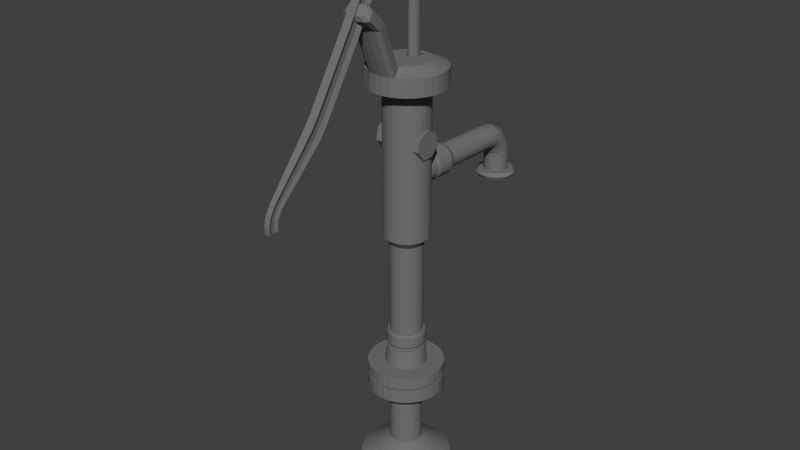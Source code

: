 # Source: vesipumppu.blend  (saved by Blender 2.76.0; exported with 4.5.12 LTS)
import bpy
from mathutils import Matrix  # noqa: F401  (used for matrix-valued properties, if any)

bpy.ops.wm.read_factory_settings(use_empty=True)
scene = bpy.context.scene
scene.name = 'Scene'

# ---- collections
col_collection_1 = bpy.data.collections.new('Collection 1'); scene.collection.children.link(col_collection_1)

# ---- materials (node trees are filled in below, after node groups)
mat_material_001 = bpy.data.materials.new('Material.001')
mat_material_001.alpha_threshold = 0.0
mat_material_001.use_transparent_shadow = False
mat_material_001.diffuse_color = (0.1734, 0.1734, 0.1734, 1.0)
mat_material_001.roughness = 0.5

# ---- material node trees

# ---- world
world_world = bpy.data.worlds.new('World'); scene.world = world_world
world_world.color = (0.05088, 0.05088, 0.05088)
world_world.use_sun_shadow = False
world_world.sun_shadow_jitter_overblur = 0.0
world_world.cycles.sampling_method = 'MANUAL'
world_world.cycles.sample_map_resolution = 256

# ---- meshes
me_cylinder_002 = bpy.data.meshes.new('Cylinder.002')
me_cylinder_002.from_pydata([(46.0, -0.05176, 0.2611), (46.19, 3.629, 0.3707), (45.94, -0.07222, 0.7645), (46.13, 3.607, 0.906), (45.77, -0.0919, 1.249), (45.95, 3.586, 1.421), (45.49, -0.11, 1.695), (45.65, 3.567, 1.895), (45.12, -0.1259, 2.086), (45.25, 3.55, 2.311), (44.66, -0.139, 2.407), (44.77, 3.536, 2.652), (44.14, -0.1487, 2.645), (44.21, 3.526, 2.906), (43.57, -0.1546, 2.792), (43.61, 3.519, 3.062), (42.98, -0.1567, 2.842), (42.98, 3.517, 3.115), (42.4, -0.1546, 2.792), (42.36, 3.519, 3.062), (41.83, -0.1487, 2.645), (41.76, 3.526, 2.906), (41.31, -0.139, 2.407), (41.2, 3.536, 2.652), (40.85, -0.1259, 2.086), (40.72, 3.55, 2.311), (40.48, -0.11, 1.695), (40.32, 3.567, 1.895), (40.2, -0.0919, 1.249), (40.02, 3.586, 1.421), (40.02, -0.07222, 0.7645), (39.84, 3.607, 0.906), (39.97, -0.05176, 0.2611), (39.78, 3.629, 0.3707), (40.02, -0.0313, -0.2423), (39.84, 3.65, -0.1646), (40.2, -0.01162, -0.7263), (40.02, 3.671, -0.6794), (40.48, 0.006515, -1.172), (40.32, 3.691, -1.154), (40.85, 0.02241, -1.563), (40.72, 3.708, -1.57), (41.31, 0.03546, -1.884), (41.2, 3.721, -1.911), (41.83, 0.04515, -2.123), (41.76, 3.732, -2.164), (42.4, 0.05112, -2.27), (42.36, 3.738, -2.321), (42.98, 0.05313, -2.319), (42.98, 3.74, -2.373), (43.57, 0.05112, -2.27), (43.61, 3.738, -2.321), (44.14, 0.04515, -2.123), (44.21, 3.732, -2.164), (44.66, 0.03546, -1.884), (44.77, 3.721, -1.911), (45.12, 0.02241, -1.563), (45.25, 3.708, -1.57), (45.49, 0.006516, -1.172), (45.65, 3.691, -1.154), (45.77, -0.01162, -0.7263), (45.95, 3.671, -0.6794), (45.94, -0.0313, -0.2423), (46.13, 3.65, -0.1646), (46.42, 4.241, 0.9738), (46.48, 4.265, 0.3897), (46.22, 4.219, 1.536), (45.89, 4.198, 2.053), (45.46, 4.179, 2.507), (44.93, 4.164, 2.879), (44.32, 4.153, 3.156), (43.67, 4.146, 3.327), (42.98, 4.143, 3.384), (42.3, 4.146, 3.327), (41.64, 4.153, 3.156), (41.04, 4.164, 2.879), (40.51, 4.179, 2.507), (40.07, 4.198, 2.053), (39.75, 4.219, 1.536), (39.55, 4.241, 0.9738), (39.48, 4.265, 0.3897), (39.55, 4.289, -0.1945), (39.75, 4.312, -0.7563), (40.07, 4.333, -1.274), (40.51, 4.351, -1.728), (41.04, 4.366, -2.1), (41.64, 4.378, -2.377), (42.3, 4.385, -2.547), (42.98, 4.387, -2.605), (43.67, 4.385, -2.547), (44.32, 4.378, -2.377), (44.93, 4.366, -2.1), (45.46, 4.351, -1.728), (45.89, 4.333, -1.274), (46.22, 4.312, -0.7563), (46.42, 4.289, -0.1945), (46.42, 8.042, 1.087), (46.48, 8.066, 0.5028), (46.22, 8.019, 1.649), (45.89, 7.998, 2.166), (45.46, 7.98, 2.62), (44.93, 7.965, 2.993), (44.32, 7.954, 3.269), (43.67, 7.947, 3.44), (42.98, 7.944, 3.497), (42.3, 7.947, 3.44), (41.64, 7.954, 3.269), (41.04, 7.965, 2.993), (40.51, 7.98, 2.62), (40.07, 7.998, 2.166), (39.75, 8.019, 1.649), (39.55, 8.042, 1.087), (39.48, 8.066, 0.5028), (39.55, 8.09, -0.08138), (39.75, 8.113, -0.6431), (40.07, 8.134, -1.161), (40.51, 8.152, -1.615), (41.04, 8.167, -1.987), (41.64, 8.179, -2.264), (42.3, 8.185, -2.434), (42.98, 8.188, -2.492), (43.67, 8.185, -2.434), (44.32, 8.179, -2.264), (44.93, 8.167, -1.987), (45.46, 8.152, -1.615), (45.89, 8.134, -1.161), (46.22, 8.113, -0.6431), (46.42, 8.09, -0.08137), (45.68, 9.476, 0.9857), (45.73, 9.495, 0.5298), (45.52, 9.459, 1.424), (45.27, 9.442, 1.828), (44.93, 9.428, 2.182), (44.52, 9.416, 2.473), (44.05, 9.407, 2.689), (43.53, 9.402, 2.822), (43.0, 9.4, 2.867), (42.47, 9.402, 2.822), (41.95, 9.407, 2.689), (41.48, 9.416, 2.473), (41.07, 9.428, 2.182), (40.73, 9.442, 1.828), (40.48, 9.459, 1.424), (40.32, 9.476, 0.9857), (40.27, 9.495, 0.5298), (40.32, 9.513, 0.07385), (40.48, 9.531, -0.3645), (40.73, 9.548, -0.7686), (41.07, 9.562, -1.123), (41.48, 9.574, -1.413), (41.95, 9.583, -1.629), (42.47, 9.588, -1.762), (43.0, 9.59, -1.807), (43.53, 9.588, -1.762), (44.05, 9.583, -1.629), (44.52, 9.574, -1.413), (44.93, 9.562, -1.123), (45.27, 9.548, -0.7686), (45.52, 9.531, -0.3645), (45.68, 9.513, 0.07386), (45.68, 23.04, 1.555), (45.73, 23.05, 1.099), (45.52, 23.02, 1.993), (45.27, 23.0, 2.397), (44.93, 22.99, 2.752), (44.52, 22.98, 3.042), (44.05, 22.97, 3.258), (43.53, 22.96, 3.391), (43.0, 22.96, 3.436), (42.47, 22.96, 3.391), (41.95, 22.97, 3.258), (41.48, 22.98, 3.042), (41.07, 22.99, 2.752), (40.73, 23.0, 2.397), (40.48, 23.02, 1.993), (40.32, 23.04, 1.555), (40.27, 23.05, 1.099), (40.32, 23.07, 0.6432), (40.48, 23.09, 0.2048), (40.73, 23.11, -0.1992), (41.07, 23.12, -0.5533), (41.48, 23.13, -0.844), (41.95, 23.14, -1.06), (42.47, 23.15, -1.193), (43.0, 23.15, -1.238), (43.53, 23.15, -1.193), (44.05, 23.14, -1.06), (44.52, 23.13, -0.844), (44.93, 23.12, -0.5533), (45.27, 23.11, -0.1992), (45.52, 23.09, 0.2048), (45.68, 23.07, 0.6432), (45.81, 24.2, 1.59), (45.86, 24.21, 1.133), (45.66, 24.23, 2.03), (45.42, 24.29, 2.436), (45.1, 24.37, 2.793), (44.7, 24.48, 3.087), (44.25, 24.61, 3.307), (43.76, 24.75, 3.444), (43.25, 24.9, 3.494), (42.74, 25.05, 3.453), (42.25, 25.21, 3.325), (41.79, 25.35, 3.113), (41.4, 25.48, 2.826), (41.07, 25.6, 2.475), (40.83, 25.68, 2.073), (40.68, 25.75, 1.636), (40.63, 25.78, 1.18), (40.68, 25.78, 0.7239), (40.83, 25.76, 0.2842), (41.07, 25.7, -0.122), (41.4, 25.62, -0.479), (41.79, 25.51, -0.7732), (42.25, 25.38, -0.9932), (42.74, 25.24, -1.131), (43.25, 25.09, -1.18), (43.76, 24.93, -1.14), (44.25, 24.78, -1.011), (44.7, 24.64, -0.7992), (45.1, 24.5, -0.5121), (45.42, 24.39, -0.1609), (45.66, 24.3, 0.2409), (45.81, 24.24, 0.678), (46.03, 24.52, 1.599), (46.07, 24.51, 1.142), (45.9, 24.59, 2.04), (45.69, 24.72, 2.449), (45.41, 24.9, 2.808), (45.08, 25.12, 3.106), (44.69, 25.38, 3.33), (44.27, 25.67, 3.472), (43.83, 25.98, 3.526), (43.4, 26.28, 3.49), (42.98, 26.58, 3.366), (42.59, 26.86, 3.158), (42.25, 27.11, 2.874), (41.97, 27.32, 2.526), (41.76, 27.48, 2.126), (41.64, 27.59, 1.691), (41.59, 27.64, 1.236), (41.64, 27.63, 0.7787), (41.76, 27.55, 0.3377), (41.97, 27.43, -0.07062), (42.25, 27.25, -0.4305), (42.59, 27.02, -0.7282), (42.98, 26.76, -0.9522), (43.4, 26.47, -1.094), (43.83, 26.17, -1.148), (44.27, 25.86, -1.112), (44.69, 25.56, -0.9879), (45.08, 25.28, -0.78), (45.41, 25.03, -0.4965), (45.69, 24.82, -0.1481), (45.9, 24.66, 0.2516), (46.03, 24.55, 0.6873), (46.44, 24.82, 1.608), (46.47, 24.79, 1.151), (46.36, 24.93, 2.05), (46.23, 25.13, 2.461), (46.05, 25.4, 2.824), (45.83, 25.74, 3.125), (45.59, 26.14, 3.353), (45.32, 26.57, 3.499), (45.04, 27.02, 3.557), (44.76, 27.48, 3.526), (44.49, 27.92, 3.406), (44.24, 28.33, 3.202), (44.03, 28.69, 2.921), (43.85, 29.0, 2.576), (43.72, 29.23, 2.178), (43.63, 29.38, 1.744), (43.61, 29.44, 1.289), (43.63, 29.41, 0.832), (43.72, 29.3, 0.3897), (43.85, 29.1, -0.02072), (44.03, 28.83, -0.3835), (44.24, 28.49, -0.6846), (44.49, 28.09, -0.9125), (44.76, 27.66, -1.058), (45.04, 27.21, -1.117), (45.32, 26.75, -1.085), (45.59, 26.31, -0.9655), (45.83, 25.9, -0.7615), (46.05, 25.54, -0.4814), (46.23, 25.23, -0.1359), (46.36, 25.0, 0.2618), (46.44, 24.85, 0.6962), (47.31, 25.31, 1.623), (47.33, 25.28, 1.165), (47.27, 25.45, 2.066), (47.2, 25.67, 2.477), (47.1, 25.98, 2.841), (46.99, 26.37, 3.143), (46.85, 26.81, 3.373), (46.71, 27.3, 3.52), (46.56, 27.81, 3.58), (46.41, 28.32, 3.551), (46.26, 28.82, 3.432), (46.13, 29.28, 3.23), (46.01, 29.69, 2.951), (45.91, 30.03, 2.607), (45.84, 30.29, 2.21), (45.8, 30.45, 1.776), (45.78, 30.52, 1.321), (45.8, 30.49, 0.864), (45.84, 30.36, 0.4212), (45.91, 30.13, 0.009963), (46.01, 29.82, -0.3539), (46.13, 29.44, -0.6563), (46.26, 28.99, -0.8857), (46.41, 28.51, -1.033), (46.56, 28.0, -1.093), (46.71, 27.48, -1.064), (46.85, 26.99, -0.9454), (46.99, 26.53, -0.743), (47.1, 26.12, -0.4641), (47.2, 25.78, -0.1197), (47.27, 25.52, 0.2771), (47.31, 25.35, 0.711), (48.28, 25.37, 1.625), (48.28, 25.34, 1.167), (48.28, 25.51, 2.068), (48.28, 25.75, 2.479), (48.28, 26.07, 2.843), (48.28, 26.47, 3.146), (48.28, 26.94, 3.376), (48.28, 27.44, 3.525), (48.28, 27.97, 3.585), (48.28, 28.51, 3.556), (48.28, 29.03, 3.439), (48.28, 29.51, 3.237), (48.28, 29.93, 2.958), (48.28, 30.29, 2.614), (48.28, 30.56, 2.218), (48.28, 30.73, 1.784), (48.28, 30.8, 1.33), (48.28, 30.77, 0.8722), (48.28, 30.63, 0.4292), (48.28, 30.39, 0.01768), (48.28, 30.07, -0.3466), (48.28, 29.66, -0.6495), (48.28, 29.2, -0.8795), (48.28, 28.69, -1.028), (48.28, 28.16, -1.089), (48.28, 27.63, -1.059), (48.28, 27.11, -0.9417), (48.28, 26.63, -0.7398), (48.28, 26.2, -0.4615), (48.28, 25.85, -0.1175), (48.28, 25.58, 0.279), (48.28, 25.41, 0.7128), (51.52, 25.36, 1.624), (51.52, 25.33, 1.167), (51.52, 25.5, 2.067), (51.53, 25.73, 2.479), (51.53, 26.06, 2.843), (51.53, 26.46, 3.146), (51.53, 26.92, 3.376), (51.53, 27.43, 3.524), (51.53, 27.96, 3.585), (51.53, 28.5, 3.556), (51.53, 29.01, 3.438), (51.53, 29.5, 3.236), (51.53, 29.92, 2.958), (51.53, 30.28, 2.614), (51.53, 30.54, 2.217), (51.53, 30.72, 1.784), (51.53, 30.79, 1.329), (51.53, 30.75, 0.8719), (51.53, 30.62, 0.4289), (51.53, 30.38, 0.01736), (51.53, 30.06, -0.3469), (51.53, 29.65, -0.6498), (51.53, 29.19, -0.8798), (51.53, 28.68, -1.028), (51.53, 28.15, -1.089), (51.53, 27.62, -1.06), (51.53, 27.1, -0.9421), (51.53, 26.62, -0.7402), (51.53, 26.19, -0.4618), (51.53, 25.84, -0.1178), (51.52, 25.57, 0.2787), (51.52, 25.4, 0.7124), (51.52, 24.2, 1.786), (51.52, 24.15, 1.132), (51.52, 24.4, 2.42), (51.52, 24.73, 3.009), (51.52, 25.2, 3.53), (51.53, 25.77, 3.964), (51.53, 26.44, 4.293), (51.53, 27.16, 4.505), (51.53, 27.92, 4.592), (51.53, 28.69, 4.551), (51.53, 29.43, 4.382), (51.53, 30.12, 4.093), (51.53, 30.72, 3.695), (51.53, 31.23, 3.203), (51.53, 31.62, 2.635), (51.53, 31.86, 2.015), (51.53, 31.97, 1.364), (51.53, 31.92, 0.7098), (51.53, 31.72, 0.07582), (51.53, 31.38, -0.5131), (51.53, 30.92, -1.034), (51.53, 30.34, -1.468), (51.53, 29.68, -1.797), (51.53, 28.95, -2.009), (51.53, 28.19, -2.096), (51.53, 27.43, -2.054), (51.53, 26.69, -1.886), (51.53, 26.0, -1.597), (51.52, 25.39, -1.199), (51.52, 24.88, -0.7065), (51.52, 24.5, -0.1391), (51.52, 24.25, 0.4816), (52.33, 23.68, 1.859), (52.33, 23.62, 1.116), (52.33, 23.9, 2.579), (52.33, 24.28, 3.247), (52.33, 24.81, 3.839), (52.33, 25.46, 4.331), (52.33, 26.22, 4.705), (52.34, 27.04, 4.946), (52.34, 27.9, 5.044), (52.34, 28.77, 4.997), (52.34, 29.61, 4.806), (52.34, 30.39, 4.478), (52.34, 31.08, 4.026), (52.34, 31.66, 3.467), (52.34, 32.1, 2.823), (52.34, 32.38, 2.118), (52.34, 32.49, 1.38), (52.34, 32.44, 0.637), (52.34, 32.21, -0.08271), (52.34, 31.83, -0.7512), (52.34, 31.3, -1.343), (52.34, 30.65, -1.835), (52.34, 29.9, -2.209), (52.34, 29.07, -2.45), (52.34, 28.21, -2.548), (52.34, 27.34, -2.501), (52.33, 26.5, -2.31), (52.33, 25.72, -1.982), (52.33, 25.03, -1.53), (52.33, 24.45, -0.9709), (52.33, 24.02, -0.3267), (52.33, 23.74, 0.3779), (53.14, 24.11, 1.798), (53.14, 24.06, 1.129), (53.14, 24.31, 2.446), (53.14, 24.66, 3.048), (53.14, 25.13, 3.581), (53.14, 25.72, 4.024), (53.14, 26.4, 4.36), (53.14, 27.14, 4.577), (53.15, 27.92, 4.666), (53.15, 28.7, 4.623), (53.15, 29.46, 4.451), (53.15, 30.16, 4.156), (53.15, 30.78, 3.749), (53.15, 31.3, 3.246), (53.15, 31.69, 2.666), (53.15, 31.95, 2.031), (53.15, 32.05, 1.367), (53.15, 32.0, 0.6978), (53.15, 31.8, 0.04987), (53.15, 31.45, -0.552), (53.15, 30.98, -1.085), (53.15, 30.39, -1.528), (53.15, 29.71, -1.864), (53.15, 28.97, -2.081), (53.15, 28.19, -2.17), (53.14, 27.41, -2.127), (53.14, 26.66, -1.955), (53.14, 25.95, -1.66), (53.14, 25.33, -1.253), (53.14, 24.81, -0.7498), (53.14, 24.42, -0.1698), (53.14, 24.17, 0.4646), (46.18, 2.008, 0.3225), (46.12, 1.986, 0.856), (45.94, 1.966, 1.369), (45.64, 1.946, 1.842), (45.24, 1.93, 2.256), (44.76, 1.916, 2.596), (44.21, 1.905, 2.849), (43.61, 1.899, 3.005), (42.98, 1.897, 3.057), (42.36, 1.899, 3.005), (41.76, 1.905, 2.849), (41.21, 1.916, 2.596), (40.72, 1.93, 2.256), (40.33, 1.946, 1.842), (40.03, 1.966, 1.369), (39.85, 1.986, 0.856), (39.79, 2.008, 0.3225), (39.85, 2.03, -0.2111), (40.03, 2.051, -0.7241), (40.33, 2.07, -1.197), (40.72, 2.087, -1.611), (41.21, 2.101, -1.951), (41.76, 2.111, -2.204), (42.36, 2.117, -2.36), (42.98, 2.119, -2.412), (43.61, 2.117, -2.36), (44.21, 2.111, -2.204), (44.76, 2.101, -1.951), (45.24, 2.087, -1.611), (45.64, 2.07, -1.197), (45.94, 2.051, -0.7241), (46.12, 2.03, -0.2111), (1.653, 0.5732, -0.05663), (0.347, 0.5732, -0.05663), (1.653, 0.5607, -0.0111), (0.347, 0.5607, -0.0111), (1.653, 0.5236, 0.03269), (0.347, 0.5236, 0.03269), (1.653, 0.4634, 0.07304), (0.347, 0.4634, 0.07304), (1.653, 0.3823, 0.1084), (0.347, 0.3823, 0.1084), (1.653, 0.2835, 0.1374), (0.347, 0.2835, 0.1374), (1.653, 0.1708, 0.159), (0.347, 0.1708, 0.159), (1.653, 0.04856, 0.1723), (0.347, 0.04856, 0.1723), (1.653, -0.07861, 0.1768), (0.347, -0.07861, 0.1768), (1.653, -0.2058, 0.1723), (0.347, -0.2058, 0.1723), (1.653, -0.3281, 0.159), (0.347, -0.3281, 0.159), (1.653, -0.4408, 0.1374), (0.347, -0.4408, 0.1374), (1.653, -0.5395, 0.1084), (0.347, -0.5395, 0.1084), (1.653, -0.6206, 0.07304), (0.347, -0.6206, 0.07304), (1.653, -0.6809, 0.03269), (0.347, -0.6809, 0.03269), (1.653, -0.7179, -0.0111), (0.347, -0.7179, -0.0111), (1.653, -0.7305, -0.05663), (0.347, -0.7305, -0.05663), (1.653, -0.7179, -0.1022), (0.347, -0.7179, -0.1022), (1.653, -0.6809, -0.1459), (0.347, -0.6809, -0.1459), (1.653, -0.6206, -0.1863), (0.347, -0.6206, -0.1863), (1.653, -0.5395, -0.2217), (0.347, -0.5395, -0.2217), (1.653, -0.4408, -0.2507), (0.347, -0.4408, -0.2507), (1.653, -0.3281, -0.2723), (0.347, -0.3281, -0.2723), (1.653, -0.2058, -0.2855), (0.347, -0.2058, -0.2855), (1.653, -0.07861, -0.29), (0.347, -0.07861, -0.29), (1.653, 0.04856, -0.2855), (0.347, 0.04856, -0.2855), (1.653, 0.1708, -0.2723), (0.347, 0.1708, -0.2723), (1.653, 0.2835, -0.2507), (0.347, 0.2835, -0.2507), (1.653, 0.3823, -0.2217), (0.347, 0.3823, -0.2217), (1.653, 0.4634, -0.1863), (0.347, 0.4634, -0.1863), (1.653, 0.5236, -0.1459), (0.347, 0.5236, -0.1459), (1.653, 0.5607, -0.1022), (0.347, 0.5607, -0.1022), (2.63, 1.277, 0.00879), (2.63, 1.257, 0.1786), (2.63, 1.186, 0.3394), (2.63, 1.066, 0.485), (2.63, 0.9027, 0.6097), (2.63, 0.7012, 0.7088), (2.63, 0.4698, 0.7786), (2.63, 0.2173, 0.8162), (2.63, -0.04663, 0.8203), (2.63, -0.3118, 0.7907), (2.63, -0.5679, 0.7285), (2.63, -0.8053, 0.6361), (2.63, -1.015, 0.5172), (2.63, -1.188, 0.3762), (2.63, -1.319, 0.2185), (2.63, -1.402, 0.05028), (2.63, -1.434, -0.1221), (2.63, -1.415, -0.2919), (2.63, -1.343, -0.4527), (2.63, -1.224, -0.5982), (2.63, -1.06, -0.723), (2.63, -0.8585, -0.8221), (2.63, -0.627, -0.8918), (2.63, -0.3745, -0.9295), (2.63, -0.1106, -0.9335), (2.63, 0.1545, -0.9039), (2.63, 0.4107, -0.8418), (2.63, 0.6481, -0.7494), (2.63, 0.8575, -0.6304), (2.63, 1.031, -0.4894), (2.63, 1.162, -0.3318), (2.63, 1.245, -0.1635), (23.87, 1.277, 0.008784), (23.87, 1.257, 0.1786), (23.87, 1.186, 0.3394), (23.87, 1.066, 0.4849), (23.87, 0.9027, 0.6097), (23.87, 0.7012, 0.7088), (23.87, 0.4698, 0.7786), (23.87, 0.2173, 0.8162), (23.87, -0.04663, 0.8203), (23.87, -0.3118, 0.7907), (23.87, -0.5679, 0.7285), (23.87, -0.8053, 0.6361), (23.87, -1.015, 0.5172), (23.87, -1.188, 0.3762), (23.87, -1.319, 0.2185), (23.87, -1.402, 0.05027), (23.87, -1.434, -0.1221), (23.87, -1.415, -0.2919), (23.87, -1.343, -0.4527), (23.87, -1.224, -0.5982), (23.87, -1.06, -0.723), (23.87, -0.8585, -0.8221), (23.87, -0.627, -0.8918), (23.87, -0.3745, -0.9295), (23.87, -0.1106, -0.9335), (23.87, 0.1545, -0.9039), (23.87, 0.4107, -0.8418), (23.87, 0.6481, -0.7494), (23.87, 0.8575, -0.6304), (23.87, 1.031, -0.4894), (23.87, 1.162, -0.3318), (23.87, 1.245, -0.1635), (-8.411e-09, 1.0, -1.037), (-8.411e-09, 1.0, 0.963), (0.1951, 0.9808, -1.037), (0.1951, 0.9808, 0.963), (0.3827, 0.9239, -1.037), (0.3827, 0.9239, 0.963), (0.5556, 0.8315, -1.037), (0.5556, 0.8315, 0.963), (0.7071, 0.7071, -1.037), (0.7071, 0.7071, 0.963), (0.8315, 0.5556, -1.037), (0.8315, 0.5556, 0.963), (0.9239, 0.3827, -1.037), (0.9239, 0.3827, 0.963), (0.9808, 0.1951, -1.037), (0.9808, 0.1951, 0.963), (1.0, 8.13e-08, -1.037), (1.0, 8.13e-08, 0.963), (0.9808, -0.1951, -1.037), (0.9808, -0.1951, 0.963), (0.9239, -0.3827, -1.037), (0.9239, -0.3827, 0.963), (0.8315, -0.5556, -1.037), (0.8315, -0.5556, 0.963), (0.7071, -0.7071, -1.037), (0.7071, -0.7071, 0.963), (0.5556, -0.8315, -1.037), (0.5556, -0.8315, 0.963), (0.3827, -0.9239, -1.037), (0.3827, -0.9239, 0.963), (0.1951, -0.9808, -1.037), (0.1951, -0.9808, 0.963), (-3.343e-07, -1.0, -1.037), (-3.343e-07, -1.0, 0.963), (-0.1951, -0.9808, -1.037), (-0.1951, -0.9808, 0.963), (-0.3827, -0.9239, -1.037), (-0.3827, -0.9239, 0.963), (-0.5556, -0.8315, -1.037), (-0.5556, -0.8315, 0.963), (-0.7071, -0.7071, -1.037), (-0.7071, -0.7071, 0.963), (-0.8315, -0.5556, -1.037), (-0.8315, -0.5556, 0.963), (-0.9239, -0.3827, -1.037), (-0.9239, -0.3827, 0.963), (-0.9808, -0.1951, -1.037), (-0.9808, -0.1951, 0.963), (-1.0, 9.714e-07, -1.037), (-1.0, 9.714e-07, 0.963), (-0.9808, 0.1951, -1.037), (-0.9808, 0.1951, 0.963), (-0.9239, 0.3827, -1.037), (-0.9239, 0.3827, 0.963), (-0.8315, 0.5556, -1.037), (-0.8315, 0.5556, 0.963), (-0.7071, 0.7071, -1.037), (-0.7071, 0.7071, 0.963), (-0.5556, 0.8315, -1.037), (-0.5556, 0.8315, 0.963), (-0.3827, 0.9239, -1.037), (-0.3827, 0.9239, 0.963), (-0.1951, 0.9808, -1.037), (-0.1951, 0.9808, 0.963), (0.1547, 0.7776, 1.19), (7.144e-08, 0.7928, 1.19), (0.3034, 0.7325, 1.19), (0.4405, 0.6592, 1.19), (0.5606, 0.5606, 1.19), (0.6592, 0.4405, 1.19), (0.7325, 0.3034, 1.19), (0.7776, 0.1547, 1.19), (0.7928, 9.06e-08, 1.19), (0.7776, -0.1547, 1.19), (0.7325, -0.3034, 1.19), (0.6592, -0.4405, 1.19), (0.5606, -0.5606, 1.19), (0.4405, -0.6592, 1.19), (0.3034, -0.7325, 1.19), (0.1547, -0.7776, 1.19), (-1.869e-07, -0.7928, 1.19), (-0.1547, -0.7776, 1.19), (-0.3034, -0.7325, 1.19), (-0.4405, -0.6592, 1.19), (-0.5606, -0.5606, 1.19), (-0.6592, -0.4405, 1.19), (-0.7325, -0.3034, 1.19), (-0.7776, -0.1547, 1.19), (-0.7928, 7.963e-07, 1.19), (-0.7776, 0.1547, 1.19), (-0.7325, 0.3034, 1.19), (-0.6592, 0.4405, 1.19), (-0.5606, 0.5606, 1.19), (-0.4405, 0.6592, 1.19), (-0.3034, 0.7325, 1.19), (-0.1547, 0.7776, 1.19), (0.0751, 0.3776, 1.338), (1.456e-07, 0.385, 1.338), (0.1473, 0.3557, 1.338), (0.2139, 0.3201, 1.338), (0.2722, 0.2722, 1.338), (0.3201, 0.2139, 1.338), (0.3557, 0.1473, 1.338), (0.3776, 0.0751, 1.338), (0.385, 1.592e-07, 1.338), (0.3776, -0.0751, 1.338), (0.3557, -0.1473, 1.338), (0.3201, -0.2139, 1.338), (0.2722, -0.2722, 1.338), (0.2139, -0.3201, 1.338), (0.1473, -0.3557, 1.338), (0.0751, -0.3776, 1.338), (2.021e-08, -0.385, 1.338), (-0.0751, -0.3776, 1.338), (-0.1473, -0.3557, 1.338), (-0.2139, -0.3201, 1.338), (-0.2722, -0.2722, 1.338), (-0.3201, -0.2139, 1.338), (-0.3557, -0.1473, 1.338), (-0.3776, -0.0751, 1.338), (-0.385, 5.019e-07, 1.338), (-0.3776, 0.0751, 1.338), (-0.3557, 0.1473, 1.338), (-0.3201, 0.2139, 1.338), (-0.2722, 0.2722, 1.338), (-0.2139, 0.3201, 1.338), (-0.1473, 0.3557, 1.338), (-0.0751, 0.3776, 1.338), (-3.277e-08, 0.7553, -1.248), (0.1473, 0.7408, -1.248), (0.289, 0.6978, -1.248), (0.4196, 0.628, -1.248), (0.5341, 0.5341, -1.248), (0.628, 0.4196, -1.248), (0.6978, 0.289, -1.248), (0.7408, 0.1473, -1.248), (0.7553, 1.58e-07, -1.248), (0.7408, -0.1473, -1.248), (0.6978, -0.289, -1.248), (0.628, -0.4196, -1.248), (0.5341, -0.5341, -1.248), (0.4196, -0.628, -1.248), (0.289, -0.6978, -1.248), (0.1473, -0.7408, -1.248), (-2.789e-07, -0.7553, -1.248), (-0.1473, -0.7408, -1.248), (-0.289, -0.6978, -1.248), (-0.4196, -0.628, -1.248), (-0.5341, -0.5341, -1.248), (-0.628, -0.4196, -1.248), (-0.6978, -0.289, -1.248), (-0.7408, -0.1473, -1.248), (-0.7553, 8.303e-07, -1.248), (-0.7408, 0.1473, -1.248), (-0.6978, 0.289, -1.248), (-0.628, 0.4196, -1.248), (-0.5341, 0.5341, -1.248), (-0.4196, 0.628, -1.248), (-0.289, 0.6978, -1.248), (-0.1473, 0.7408, -1.248), (-3.451e-08, 0.4235, -1.364), (0.08262, 0.4154, -1.364), (0.1621, 0.3913, -1.364), (0.2353, 0.3521, -1.364), (0.2995, 0.2995, -1.364), (0.3521, 0.2353, -1.364), (0.3913, 0.1621, -1.364), (0.4154, 0.08262, -1.364), (0.4235, 2.379e-07, -1.364), (0.4154, -0.08262, -1.364), (0.3913, -0.1621, -1.364), (0.3521, -0.2353, -1.364), (0.2995, -0.2995, -1.364), (0.2353, -0.3521, -1.364), (0.1621, -0.3913, -1.364), (0.08262, -0.4154, -1.364), (-1.725e-07, -0.4235, -1.364), (-0.08262, -0.4154, -1.364), (-0.1621, -0.3913, -1.364), (-0.2353, -0.3521, -1.364), (-0.2995, -0.2995, -1.364), (-0.3521, -0.2353, -1.364), (-0.3913, -0.1621, -1.364), (-0.4154, -0.08262, -1.364), (-0.4235, 6.149e-07, -1.364), (-0.4154, 0.08262, -1.364), (-0.3913, 0.1621, -1.364), (-0.3521, 0.2353, -1.364), (-0.2995, 0.2995, -1.364), (-0.2353, 0.3521, -1.364), (-0.1621, 0.3913, -1.364), (-0.08262, 0.4154, -1.364), (9.115, -20.62, -0.8433), (-1.814, -13.83, -0.8433), (10.84, -17.85, -0.8433), (-0.09116, -11.06, -0.8433), (9.115, -20.62, 0.7872), (-1.814, -13.83, 0.7872), (10.84, -17.85, 0.7872), (-0.09116, -11.06, 0.7872), (-1.24, -12.9, -0.4609), (-0.6656, -11.98, -0.4609), (10.26, -18.77, -0.4609), (9.689, -19.7, -0.4609), (-0.6656, -11.98, 0.4049), (-1.24, -12.9, 0.4049), (9.689, -19.7, 0.4049), (10.26, -18.77, 0.4049), (-2.063, -10.94, -0.4609), (-1.15, -10.35, -0.8433), (-1.15, -10.35, 0.7872), (-2.976, -11.54, 0.4049), (-3.889, -12.13, 0.7872), (-3.889, -12.13, -0.8433), (-2.976, -11.54, -0.4609), (-2.063, -10.94, 0.4049), (-2.816, -9.828, -0.4609), (-1.767, -9.541, -0.8433), (-1.767, -9.541, 0.7872), (-3.866, -10.12, 0.4049), (-4.915, -10.4, 0.7872), (-4.915, -10.4, -0.8433), (-3.866, -10.12, -0.4609), (-2.816, -9.828, 0.4049), (-3.183, -8.39, -0.4609), (-2.095, -8.407, -0.8433), (-2.095, -8.407, 0.7872), (-4.271, -8.373, 0.4049), (-5.359, -8.357, 0.7872), (-5.359, -8.357, -0.8433), (-4.271, -8.373, -0.4609), (-3.183, -8.39, 0.4049), (-3.18, -6.953, -0.4609), (-2.149, -7.301, -0.8433), (-2.149, -7.301, 0.7872), (-4.212, -6.606, 0.4049), (-5.243, -6.258, 0.7872), (-5.243, -6.258, -0.8433), (-4.212, -6.606, -0.4609), (-3.18, -6.953, 0.4049), (-1.85, -3.076, -0.4609), (-0.8798, -3.57, -0.8433), (-0.8798, -3.57, 0.7872), (-2.82, -2.583, 0.4049), (-3.79, -2.09, 0.7872), (-3.79, -2.09, -0.8433), (-2.82, -2.583, -0.4609), (-1.85, -3.076, 0.4049), (0.7269, 0.01189, -0.4609), (1.268, -0.9325, -0.8433), (1.268, -0.9325, 0.7872), (0.1862, 0.9563, 0.4049), (-0.3544, 1.901, 0.7872), (-0.3544, 1.901, -0.8433), (0.1862, 0.9563, -0.4609), (0.7269, 0.01189, 0.4049), (1.783, 0.8487, -0.3007), (2.124, 0.2538, -0.5415), (2.124, 0.2538, 0.4855), (1.443, 1.444, 0.2447), (1.102, 2.038, 0.4855), (1.102, 2.038, -0.5415), (1.443, 1.444, -0.3007), (1.783, 0.8487, 0.2447), (-1.904, -5.206, -0.8433), (-2.905, -4.786, -0.4609), (-2.905, -4.786, 0.4049), (-3.906, -4.365, 0.4049), (-3.906, -4.365, -0.4609), (-4.906, -3.945, 0.7872), (-4.906, -3.945, -0.8433), (-1.904, -5.206, 0.7872), (-0.2925, -0.8494, 0.4049), (0.5954, -1.462, 0.7872), (-2.068, 0.3753, -0.8433), (-1.18, -0.2371, -0.4609), (-1.18, -0.2371, 0.4049), (-2.068, 0.3753, 0.7872), (-0.2925, -0.8494, -0.4609), (0.5954, -1.462, -0.8433), (25.13, -29.99, -0.4609), (24.35, -30.75, -0.8433), (26.7, -28.49, 0.7872), (26.7, -28.49, -0.8433), (25.92, -29.24, 0.4049), (24.35, -30.75, 0.7872), (25.92, -29.24, -0.4609), (25.13, -29.99, 0.4049), (35.76, -39.87, -0.3154), (35.24, -40.37, -0.5693), (36.81, -38.87, 0.5132), (36.81, -38.87, -0.5693), (36.28, -39.37, 0.2594), (35.24, -40.37, 0.5132), (36.28, -39.37, -0.3154), (35.76, -39.87, 0.2594), (37.74, -41.11, -0.3154), (37.41, -41.75, -0.5693), (38.41, -39.83, 0.5132), (38.41, -39.83, -0.5693), (38.08, -40.47, 0.2594), (37.41, -41.75, 0.5132), (38.08, -40.47, -0.3154), (37.74, -41.11, 0.2594), (39.55, -41.55, -0.3154), (39.36, -42.25, -0.5693), (39.93, -40.15, 0.5132), (39.93, -40.15, -0.5693), (39.74, -40.85, 0.2594), (39.36, -42.25, 0.5132), (39.74, -40.85, -0.3154), (39.55, -41.55, 0.2594), (40.96, -41.44, -0.3154), (41.01, -42.16, -0.5693), (40.87, -40.0, 0.5132), (40.87, -40.0, -0.5693), (40.92, -40.72, 0.2594), (41.01, -42.16, 0.5132), (40.92, -40.72, -0.3154), (40.96, -41.44, 0.2594), (23.28, -27.25, 0.4049), (22.53, -28.04, 0.4049), (24.03, -26.47, 0.7872), (24.03, -26.47, -0.8433), (23.28, -27.25, -0.4609), (22.53, -28.04, -0.4609), (21.78, -28.82, -0.8433), (21.78, -28.82, 0.7872), (27.47, -33.45, 0.7088), (27.47, -33.45, -0.7649), (29.59, -31.4, 0.7088), (29.59, -31.4, -0.7649), (28.18, -32.76, 0.3632), (28.88, -32.08, -0.4193), (28.88, -32.08, 0.3632), (28.18, -32.76, -0.4193), (108.2, 0.9812, 0.04548), (93.78, 0.9052, 0.04992), (108.2, 0.9604, 0.667), (93.78, 0.8847, 0.6588), (108.2, 0.7982, 1.273), (93.78, 0.7259, 1.253), (108.2, 0.501, 1.841), (93.78, 0.4347, 1.809), (108.2, 0.0802, 2.347), (93.78, 0.02242, 2.305), (108.2, -0.4481, 2.774), (93.78, -0.4951, 2.723), (108.2, -1.064, 3.105), (93.78, -1.098, 3.047), (108.2, -1.743, 3.326), (93.78, -1.763, 3.264), (108.2, -2.459, 3.43), (93.78, -2.465, 3.366), (108.2, -3.185, 3.412), (93.78, -3.177, 3.348), (108.2, -3.893, 3.273), (93.78, -3.871, 3.212), (108.2, -4.556, 3.019), (93.78, -4.52, 2.963), (108.2, -5.149, 2.659), (93.78, -5.1, 2.61), (108.2, -5.647, 2.207), (93.78, -5.589, 2.167), (108.2, -6.034, 1.68), (93.78, -5.967, 1.651), (108.2, -6.292, 1.099), (93.78, -6.221, 1.082), (108.2, -6.414, 0.4858), (93.78, -6.34, 0.4813), (108.2, -6.393, -0.1357), (93.78, -6.319, -0.1276), (108.2, -6.231, -0.7418), (93.78, -6.16, -0.7214), (108.2, -5.933, -1.309), (93.78, -5.869, -1.277), (108.2, -5.512, -1.816), (93.78, -5.457, -1.774), (108.2, -4.984, -2.243), (93.78, -4.939, -2.192), (108.2, -4.369, -2.573), (93.78, -4.336, -2.516), (108.2, -3.69, -2.795), (93.78, -3.671, -2.733), (108.2, -2.973, -2.899), (93.78, -2.969, -2.834), (108.2, -2.247, -2.881), (93.78, -2.258, -2.817), (108.2, -1.539, -2.742), (93.78, -1.564, -2.681), (108.2, -0.8759, -2.488), (93.78, -0.9143, -2.432), (108.2, -0.2836, -2.127), (93.78, -0.334, -2.079), (108.2, 0.2152, -1.675), (93.78, 0.1547, -1.636), (108.2, 0.6013, -1.149), (93.78, 0.533, -1.12), (108.2, 0.86, -0.5676), (93.78, 0.7864, -0.5507), (93.78, 5.687, 1.183), (93.78, 5.735, -0.2377), (93.78, 5.316, 2.569), (93.78, 4.637, 3.866), (93.78, 3.675, 5.024), (93.78, 2.467, 6.0), (93.78, 1.061, 6.756), (93.78, -0.4915, 7.262), (93.78, -2.129, 7.499), (93.78, -3.789, 7.458), (93.78, -5.408, 7.141), (93.78, -6.924, 6.559), (93.78, -8.278, 5.736), (93.78, -9.418, 4.703), (93.78, -10.3, 3.499), (93.78, -10.89, 2.17), (93.78, -11.17, 0.7689), (93.78, -11.12, -0.6519), (93.78, -10.75, -2.037), (93.78, -10.07, -3.334), (93.78, -9.109, -4.493), (93.78, -7.902, -5.469), (93.78, -6.495, -6.224), (93.78, -4.943, -6.73), (93.78, -3.305, -6.967), (93.78, -1.645, -6.927), (93.78, -0.02612, -6.61), (93.78, 1.489, -6.028), (93.78, 2.843, -5.205), (93.78, 3.984, -4.171), (93.78, 4.866, -2.967), (93.78, 5.458, -1.639), (90.71, 5.687, 1.183), (90.71, 5.735, -0.2377), (90.71, 5.316, 2.569), (90.71, 4.637, 3.866), (90.71, 3.675, 5.024), (90.71, 2.467, 6.0), (90.71, 1.061, 6.756), (90.71, -0.4915, 7.262), (90.71, -2.129, 7.499), (90.71, -3.789, 7.458), (90.71, -5.408, 7.141), (90.71, -6.924, 6.559), (90.71, -8.278, 5.736), (90.71, -9.418, 4.703), (90.71, -10.3, 3.499), (90.71, -10.89, 2.17), (90.71, -11.17, 0.7689), (90.71, -11.12, -0.6519), (90.71, -10.75, -2.037), (90.71, -10.07, -3.334), (90.71, -9.109, -4.493), (90.71, -7.902, -5.469), (90.71, -6.495, -6.224), (90.71, -4.943, -6.73), (90.71, -3.305, -6.967), (90.71, -1.645, -6.927), (90.71, -0.02612, -6.61), (90.71, 1.489, -6.028), (90.71, 2.843, -5.205), (90.71, 3.984, -4.171), (90.71, 4.866, -2.967), (90.71, 5.458, -1.639), (90.71, 1.679, 0.7455), (90.71, 1.704, 0.002371), (90.71, 1.485, 1.47), (90.71, 1.13, 2.149), (90.71, 0.6263, 2.755), (90.71, -0.005336, 3.265), (90.71, -0.7412, 3.66), (90.71, -1.553, 3.925), (90.71, -2.41, 4.049), (90.71, -3.278, 4.028), (90.71, -4.125, 3.862), (90.71, -4.918, 3.558), (90.71, -5.626, 3.127), (90.71, -6.222, 2.586), (90.71, -6.684, 1.957), (90.71, -6.993, 1.262), (90.71, -7.138, 0.5289), (90.71, -7.113, -0.2143), (90.71, -6.919, -0.939), (90.71, -6.564, -1.617), (90.71, -6.061, -2.223), (90.71, -5.429, -2.734), (90.71, -4.693, -3.129), (90.71, -3.881, -3.394), (90.71, -3.025, -3.518), (90.71, -2.156, -3.496), (90.71, -1.31, -3.33), (90.71, -0.5169, -3.026), (90.71, 0.1913, -2.596), (90.71, 0.7877, -2.055), (90.71, 1.249, -1.425), (90.71, 1.559, -0.7307), (90.23, 1.679, 0.7455), (90.23, 1.704, 0.002371), (90.23, 1.485, 1.47), (90.23, 1.13, 2.149), (90.23, 0.6263, 2.755), (90.23, -0.005336, 3.265), (90.23, -0.7412, 3.66), (90.23, -1.553, 3.925), (90.23, -2.41, 4.049), (90.23, -3.278, 4.028), (90.23, -4.125, 3.862), (90.23, -4.918, 3.558), (90.23, -5.626, 3.127), (90.23, -6.222, 2.586), (90.23, -6.684, 1.957), (90.23, -6.993, 1.262), (90.23, -7.138, 0.5289), (90.23, -7.113, -0.2143), (90.23, -6.919, -0.939), (90.23, -6.564, -1.617), (90.23, -6.061, -2.223), (90.23, -5.429, -2.734), (90.23, -4.693, -3.129), (90.23, -3.881, -3.394), (90.23, -3.025, -3.518), (90.23, -2.156, -3.496), (90.23, -1.31, -3.33), (90.23, -0.5169, -3.026), (90.23, 0.1913, -2.596), (90.23, 0.7877, -2.055), (90.23, 1.249, -1.425), (90.23, 1.559, -0.7307), (90.23, 5.69, 1.183), (90.23, 5.738, -0.2379), (90.23, 5.32, 2.57), (90.23, 4.64, 3.867), (90.23, 3.678, 5.026), (90.23, 2.469, 6.002), (90.23, 1.062, 6.758), (90.23, -0.4906, 7.264), (90.23, -2.129, 7.502), (90.23, -3.79, 7.461), (90.23, -5.409, 7.144), (90.23, -6.925, 6.562), (90.23, -8.28, 5.738), (90.23, -9.421, 4.704), (90.23, -10.3, 3.5), (90.23, -10.9, 2.171), (90.23, -11.17, 0.7691), (90.23, -11.12, -0.6522), (90.23, -10.75, -2.038), (90.23, -10.07, -3.336), (90.23, -9.112, -4.495), (90.23, -7.904, -5.471), (90.23, -6.496, -6.227), (90.23, -4.944, -6.733), (90.23, -3.306, -6.97), (90.23, -1.645, -6.93), (90.23, -0.02504, -6.612), (90.23, 1.491, -6.031), (90.23, 2.846, -5.207), (90.23, 3.986, -4.173), (90.23, 4.869, -2.969), (90.23, 5.461, -1.64), (87.58, 5.69, 1.183), (87.58, 5.738, -0.2379), (87.58, 5.32, 2.57), (87.58, 4.64, 3.867), (87.58, 3.678, 5.026), (87.58, 2.469, 6.002), (87.58, 1.062, 6.758), (87.58, -0.4906, 7.264), (87.58, -2.129, 7.502), (87.58, -3.79, 7.461), (87.58, -5.409, 7.144), (87.58, -6.925, 6.562), (87.58, -8.28, 5.738), (87.58, -9.421, 4.704), (87.58, -10.3, 3.5), (87.58, -10.9, 2.171), (87.58, -11.17, 0.7691), (87.58, -11.12, -0.6522), (87.58, -10.75, -2.038), (87.58, -10.07, -3.336), (87.58, -9.112, -4.495), (87.58, -7.904, -5.471), (87.58, -6.496, -6.227), (87.58, -4.944, -6.733), (87.58, -3.306, -6.97), (87.58, -1.645, -6.93), (87.58, -0.02504, -6.612), (87.58, 1.491, -6.031), (87.58, 2.846, -5.207), (87.58, 3.986, -4.173), (87.58, 4.869, -2.969), (87.58, 5.461, -1.64), (87.58, 1.91, 0.7707), (87.58, 1.936, -0.01146), (87.58, 1.706, 1.534), (87.58, 1.332, 2.248), (87.58, 0.8021, 2.886), (87.58, 0.1372, 3.423), (87.58, -0.6374, 3.839), (87.58, -1.492, 4.117), (87.58, -2.393, 4.248), (87.58, -3.307, 4.225), (87.58, -4.199, 4.051), (87.58, -5.033, 3.731), (87.58, -5.779, 3.277), (87.58, -6.406, 2.708), (87.58, -6.892, 2.046), (87.58, -7.218, 1.314), (87.58, -7.37, 0.5427), (87.58, -7.344, -0.2395), (87.58, -7.14, -1.002), (87.58, -6.766, -1.716), (87.58, -6.236, -2.354), (87.58, -5.572, -2.892), (87.58, -4.797, -3.307), (87.58, -3.943, -3.586), (87.58, -3.041, -3.717), (87.58, -2.127, -3.694), (87.58, -1.236, -3.519), (87.58, -0.4012, -3.199), (87.58, 0.3442, -2.746), (87.58, 0.9719, -2.177), (87.58, 1.458, -1.514), (87.58, 1.783, -0.783), (83.5, 1.526, 0.7203), (83.5, 1.55, 0.02009), (83.5, 1.344, 1.403), (83.5, 1.009, 2.042), (83.5, 0.5349, 2.613), (83.5, -0.06028, 3.094), (83.5, -0.7536, 3.467), (83.5, -1.518, 3.716), (83.5, -2.326, 3.833), (83.5, -3.144, 3.813), (83.5, -3.942, 3.656), (83.5, -4.688, 3.37), (83.5, -5.356, 2.964), (83.5, -5.918, 2.455), (83.5, -6.353, 1.861), (83.5, -6.644, 1.207), (83.5, -6.781, 0.5162), (83.5, -6.757, -0.184), (83.5, -6.574, -0.8669), (83.5, -6.24, -1.506), (83.5, -5.766, -2.077), (83.5, -5.17, -2.558), (83.5, -4.477, -2.93), (83.5, -3.712, -3.18), (83.5, -2.905, -3.297), (83.5, -2.087, -3.276), (83.5, -1.289, -3.12), (83.5, -0.5422, -2.834), (83.5, 0.125, -2.428), (83.5, 0.6869, -1.919), (83.5, 1.122, -1.325), (83.5, 1.413, -0.6706), (83.5, 0.9933, 0.6621), (83.5, 1.014, 0.05202), (83.5, 0.8341, 1.257), (83.5, 0.5424, 1.814), (83.5, 0.1294, 2.311), (83.5, -0.3892, 2.73), (83.5, -0.9933, 3.055), (83.5, -1.66, 3.272), (83.5, -2.363, 3.374), (83.5, -3.076, 3.356), (83.5, -3.771, 3.22), (83.5, -4.422, 2.971), (83.5, -5.003, 2.617), (83.5, -5.493, 2.173), (83.5, -5.872, 1.656), (83.5, -6.125, 1.086), (83.5, -6.244, 0.4842), (83.5, -6.224, -0.1258), (83.5, -6.065, -0.7208), (83.5, -5.773, -1.278), (83.5, -5.36, -1.775), (83.5, -4.842, -2.194), (83.5, -4.237, -2.519), (83.5, -3.571, -2.736), (83.5, -2.868, -2.838), (83.5, -2.155, -2.82), (83.5, -1.46, -2.684), (83.5, -0.8091, -2.434), (83.5, -0.2277, -2.081), (83.5, 0.2618, -1.637), (83.5, 0.6409, -1.12), (83.5, 0.8947, -0.5497), (82.35, 0.9933, 0.6621), (82.35, 1.014, 0.05202), (82.35, 0.8341, 1.257), (82.35, 0.5424, 1.814), (82.35, 0.1294, 2.311), (82.35, -0.3892, 2.73), (82.35, -0.9933, 3.055), (82.35, -1.66, 3.272), (82.35, -2.363, 3.374), (82.35, -3.076, 3.356), (82.35, -3.771, 3.22), (82.35, -4.422, 2.971), (82.35, -5.003, 2.617), (82.35, -5.493, 2.173), (82.35, -5.872, 1.656), (82.35, -6.125, 1.086), (82.35, -6.244, 0.4842), (82.35, -6.224, -0.1258), (82.35, -6.065, -0.7208), (82.35, -5.773, -1.278), (82.35, -5.36, -1.775), (82.35, -4.842, -2.194), (82.35, -4.237, -2.519), (82.35, -3.571, -2.736), (82.35, -2.868, -2.838), (82.35, -2.155, -2.82), (82.35, -1.46, -2.684), (82.35, -0.8091, -2.434), (82.35, -0.2277, -2.081), (82.35, 0.2618, -1.637), (82.35, 0.6409, -1.12), (82.35, 0.8947, -0.5497), (82.35, 1.679, 0.7369), (82.35, 1.703, 0.01096), (82.35, 1.49, 1.445), (82.35, 1.142, 2.108), (82.35, 0.6509, 2.7), (82.35, 0.03384, 3.198), (82.35, -0.685, 3.584), (82.35, -1.478, 3.843), (82.35, -2.315, 3.964), (82.35, -3.163, 3.943), (82.35, -3.99, 3.781), (82.35, -4.765, 3.484), (82.35, -5.457, 3.063), (82.35, -6.039, 2.535), (82.35, -6.49, 1.92), (82.35, -6.792, 1.241), (82.35, -6.934, 0.5253), (82.35, -6.91, -0.2007), (82.35, -6.72, -0.9087), (82.35, -6.373, -1.571), (82.35, -5.882, -2.163), (82.35, -5.265, -2.662), (82.35, -4.546, -3.048), (82.35, -3.753, -3.307), (82.35, -2.916, -3.428), (82.35, -2.068, -3.407), (82.35, -1.24, -3.245), (82.35, -0.4659, -2.948), (82.35, 0.2259, -2.527), (82.35, 0.8086, -1.999), (82.35, 1.26, -1.384), (82.35, 1.562, -0.7051), (80.05, 1.679, 0.7369), (80.05, 1.703, 0.01096), (80.05, 1.49, 1.445), (80.05, 1.142, 2.108), (80.05, 0.6509, 2.7), (80.05, 0.03384, 3.198), (80.05, -0.685, 3.584), (80.05, -1.478, 3.843), (80.05, -2.315, 3.964), (80.05, -3.163, 3.943), (80.05, -3.99, 3.781), (80.05, -4.765, 3.484), (80.05, -5.457, 3.063), (80.05, -6.039, 2.535), (80.05, -6.49, 1.92), (80.05, -6.792, 1.241), (80.05, -6.934, 0.5253), (80.05, -6.91, -0.2007), (80.05, -6.72, -0.9087), (80.05, -6.373, -1.571), (80.05, -5.882, -2.163), (80.05, -5.265, -2.662), (80.05, -4.546, -3.048), (80.05, -3.753, -3.307), (80.05, -2.916, -3.428), (80.05, -2.068, -3.407), (80.05, -1.24, -3.245), (80.05, -0.4659, -2.948), (80.05, 0.2259, -2.527), (80.05, 0.8086, -1.999), (80.05, 1.26, -1.384), (80.05, 1.562, -0.7051), (79.37, 1.413, 0.7079), (79.37, 1.435, 0.02691), (79.37, 1.235, 1.372), (79.37, 0.9093, 1.994), (79.37, 0.4482, 2.549), (79.37, -0.1305, 3.017), (79.37, -0.8048, 3.379), (79.37, -1.549, 3.621), (79.37, -2.333, 3.735), (79.37, -3.129, 3.715), (79.37, -3.905, 3.563), (79.37, -4.631, 3.285), (79.37, -5.28, 2.89), (79.37, -5.827, 2.395), (79.37, -6.25, 1.818), (79.37, -6.533, 1.181), (79.37, -6.666, 0.5093), (79.37, -6.643, -0.1716), (79.37, -6.466, -0.8356), (79.37, -6.14, -1.457), (79.37, -5.679, -2.013), (79.37, -5.1, -2.48), (79.37, -4.426, -2.842), (79.37, -3.682, -3.085), (79.37, -2.897, -3.198), (79.37, -2.102, -3.179), (79.37, -1.326, -3.027), (79.37, -0.5992, -2.748), (79.37, 0.04965, -2.354), (79.37, 0.5961, -1.858), (79.37, 1.019, -1.281), (79.37, 1.303, -0.6447), (79.37, 1.019, 0.6649), (79.37, 1.039, 0.05049), (79.37, 0.8585, 1.264), (79.37, 0.5648, 1.825), (79.37, 0.1488, 2.326), (79.37, -0.3734, 2.748), (79.37, -0.9818, 3.075), (79.37, -1.653, 3.293), (79.37, -2.361, 3.396), (79.37, -3.079, 3.378), (79.37, -3.779, 3.241), (79.37, -4.434, 2.99), (79.37, -5.02, 2.634), (79.37, -5.513, 2.187), (79.37, -5.895, 1.666), (79.37, -6.15, 1.092), (79.37, -6.27, 0.4858), (79.37, -6.25, -0.1286), (79.37, -6.089, -0.7278), (79.37, -5.795, -1.289), (79.37, -5.379, -1.79), (79.37, -4.857, -2.212), (79.37, -4.249, -2.538), (79.37, -3.578, -2.757), (79.37, -2.87, -2.86), (79.37, -2.152, -2.842), (79.37, -1.452, -2.705), (79.37, -0.7963, -2.453), (79.37, -0.2109, -2.097), (79.37, 0.2822, -1.651), (79.37, 0.6639, -1.13), (79.37, 0.9196, -0.5555), (58.27, 1.019, 0.6649), (58.27, 1.039, 0.0505), (58.27, 0.8585, 1.264), (58.27, 0.5648, 1.825), (58.27, 0.1488, 2.326), (58.27, -0.3734, 2.748), (58.27, -0.9818, 3.075), (58.27, -1.653, 3.293), (58.27, -2.361, 3.396), (58.27, -3.079, 3.378), (58.27, -3.779, 3.241), (58.27, -4.434, 2.99), (58.27, -5.02, 2.634), (58.27, -5.513, 2.187), (58.27, -5.895, 1.666), (58.27, -6.15, 1.092), (58.27, -6.27, 0.4858), (58.27, -6.25, -0.1286), (58.27, -6.089, -0.7277), (58.27, -5.795, -1.289), (58.27, -5.379, -1.79), (58.27, -4.857, -2.212), (58.27, -4.249, -2.538), (58.27, -3.578, -2.757), (58.27, -2.87, -2.86), (58.27, -2.152, -2.842), (58.27, -1.452, -2.705), (58.27, -0.7963, -2.453), (58.27, -0.2109, -2.097), (58.27, 0.2822, -1.651), (58.27, 0.6639, -1.13), (58.27, 0.9196, -0.5555), (56.59, 2.376, 0.8148), (56.59, 2.404, -0.0325), (56.59, 2.155, 1.641), (56.59, 1.75, 2.414), (56.59, 1.176, 3.105), (56.59, 0.4559, 3.687), (56.59, -0.3831, 4.138), (56.59, -1.309, 4.44), (56.59, -2.285, 4.581), (56.59, -3.275, 4.557), (56.59, -4.241, 4.367), (56.59, -5.144, 4.021), (56.59, -5.952, 3.53), (56.59, -6.632, 2.914), (56.59, -7.158, 2.196), (56.59, -7.511, 1.403), (56.59, -7.676, 0.5678), (56.59, -7.648, -0.2795), (56.59, -7.427, -1.106), (56.59, -7.021, -1.879), (56.59, -6.448, -2.57), (56.59, -5.728, -3.152), (56.59, -4.889, -3.603), (56.59, -3.963, -3.904), (56.59, -2.987, -4.046), (56.59, -1.997, -4.021), (56.59, -1.031, -3.832), (56.59, -0.1273, -3.486), (56.59, 0.6801, -2.995), (56.59, 1.36, -2.378), (56.59, 1.886, -1.66), (56.59, 2.239, -0.8682), (24.62, 2.376, 0.8148), (24.62, 2.404, -0.0325), (24.62, 2.155, 1.641), (24.62, 1.75, 2.414), (24.62, 1.176, 3.105), (24.62, 0.4559, 3.687), (24.62, -0.3831, 4.138), (24.62, -1.309, 4.44), (24.62, -2.285, 4.581), (24.62, -3.275, 4.557), (24.62, -4.241, 4.367), (24.62, -5.144, 4.021), (24.62, -5.952, 3.53), (24.62, -6.632, 2.914), (24.62, -7.158, 2.196), (24.62, -7.511, 1.403), (24.62, -7.676, 0.5678), (24.62, -7.648, -0.2795), (24.62, -7.427, -1.106), (24.62, -7.021, -1.879), (24.62, -6.448, -2.57), (24.62, -5.728, -3.152), (24.62, -4.889, -3.603), (24.62, -3.963, -3.904), (24.62, -2.987, -4.046), (24.62, -1.997, -4.021), (24.62, -1.031, -3.832), (24.62, -0.1273, -3.486), (24.62, 0.6801, -2.995), (24.62, 1.36, -2.378), (24.62, 1.886, -1.66), (24.62, 2.239, -0.8682), (23.4, 5.79, 1.187), (23.4, 5.837, -0.2369), (23.4, 5.418, 2.576), (23.4, 4.737, 3.877), (23.4, 3.772, 5.038), (23.4, 2.562, 6.017), (23.4, 1.151, 6.774), (23.4, -0.4046, 7.281), (23.4, -2.046, 7.519), (23.4, -3.711, 7.478), (23.4, -5.334, 7.16), (23.4, -6.853, 6.577), (23.4, -8.21, 5.752), (23.4, -9.353, 4.716), (23.4, -10.24, 3.509), (23.4, -10.83, 2.177), (23.4, -11.11, 0.7722), (23.4, -11.06, -0.6522), (23.4, -10.69, -2.041), (23.4, -10.01, -3.341), (23.4, -9.044, -4.503), (23.4, -7.834, -5.481), (23.4, -6.423, -6.239), (23.4, -4.867, -6.746), (23.4, -3.225, -6.984), (23.4, -1.561, -6.943), (23.4, 0.06201, -6.625), (23.4, 1.581, -6.042), (23.4, 2.939, -5.217), (23.4, 4.082, -4.181), (23.4, 4.967, -2.973), (23.4, 5.559, -1.642), (19.49, 5.79, 1.187), (19.49, 5.837, -0.2369), (19.49, 5.418, 2.576), (19.49, 4.737, 3.877), (19.49, 3.772, 5.038), (19.49, 2.562, 6.017), (19.49, 1.151, 6.774), (19.49, -0.4046, 7.281), (19.49, -2.046, 7.519), (19.49, -3.711, 7.478), (19.49, -5.334, 7.16), (19.49, -6.853, 6.577), (19.49, -8.21, 5.752), (19.49, -9.353, 4.716), (19.49, -10.28, 2.945), (19.49, -10.83, 2.177), (19.49, -11.11, 0.7722), (19.49, -11.06, -0.6522), (19.49, -10.69, -2.041), (19.49, -9.968, -2.838), (19.49, -9.044, -4.503), (19.49, -7.834, -5.481), (19.49, -6.423, -6.239), (19.49, -4.867, -6.746), (19.49, -3.225, -6.984), (19.49, -1.561, -6.943), (19.49, 0.06201, -6.625), (19.49, 1.581, -6.042), (19.49, 2.939, -5.217), (19.49, 4.082, -4.181), (19.49, 4.967, -2.973), (19.49, 5.559, -1.642), (18.11, 2.539, 0.8326), (18.11, 2.568, -0.04227), (18.11, 2.311, 1.686), (18.11, 1.893, 2.484), (18.11, 1.3, 3.198), (18.11, 0.5566, 3.799), (18.11, -0.3097, 4.264), (18.11, -1.265, 4.575), (18.11, -2.274, 4.721), (18.11, -3.296, 4.696), (18.11, -4.293, 4.501), (18.11, -5.226, 4.143), (18.11, -6.06, 3.636), (18.11, -6.762, 3.0), (18.11, -8.414, 2.324), (18.11, -7.669, 1.44), (18.11, -7.84, 0.5775), (18.11, -7.811, -0.2973), (18.11, -7.583, -1.15), (18.11, -8.273, -1.883), (18.11, -6.572, -2.663), (18.11, -5.828, -3.263), (18.11, -4.962, -3.729), (18.11, -4.006, -4.04), (18.11, -2.998, -4.186), (18.11, -1.976, -4.161), (18.11, -0.9788, -3.966), (18.11, -0.04561, -3.608), (18.11, 0.7881, -3.101), (18.11, 1.49, -2.464), (18.11, 2.034, -1.723), (18.11, 2.398, -0.9052), (112.6, 7.486, -0.3418), (112.6, 7.428, 1.373), (112.6, 6.981, 3.045), (112.6, 6.161, 4.611), (112.6, 5.0, 6.01), (112.6, 3.542, 7.187), (112.6, 1.844, 8.099), (112.6, -0.02968, 8.71), (112.6, -2.006, 8.996), (112.6, -4.01, 8.947), (112.6, -5.964, 8.564), (112.6, -7.794, 7.862), (112.6, -9.428, 6.869), (112.6, -10.8, 5.621), (112.6, -11.87, 4.168), (112.6, -12.58, 2.565), (112.6, -12.92, 0.8731), (112.6, -12.86, -0.8418), (112.6, -12.41, -2.514), (112.6, -11.59, -4.08), (112.6, -10.43, -5.478), (112.6, -8.974, -6.656), (112.6, -7.276, -7.568), (112.6, -5.403, -8.179), (112.6, -3.426, -8.465), (112.6, -1.422, -8.416), (112.6, 0.5321, -8.033), (112.6, 2.361, -7.331), (112.6, 3.996, -6.337), (112.6, 5.372, -5.09), (112.6, 6.437, -3.637), (112.6, 7.151, -2.033), (9.587, -14.86, 2.078), (9.587, -14.31, 2.846), (9.587, -15.14, 0.6732), (9.587, -15.09, -0.7512), (9.587, -14.72, -2.14), (9.587, -14.0, -2.937), (8.207, -11.7, 1.341), (8.207, -12.44, 2.225), (8.207, -11.87, 0.4786), (8.207, -11.84, -0.3963), (8.207, -11.61, -1.249), (8.207, -12.3, -1.982), (7.189, -17.75, 2.138), (6.94, -17.27, 2.91), (7.273, -18.01, 0.7321), (7.189, -17.98, -0.6909), (6.94, -17.68, -2.076), (6.536, -17.07, -2.866), (4.35, -15.76, 1.471), (5.324, -15.84, 2.341), (4.402, -15.91, 0.6075), (4.35, -15.9, -0.2665), (4.197, -15.71, -1.117), (5.075, -15.76, -1.863), (108.2, -6.312, -0.4388), (93.78, -6.24, -0.4245), (93.78, -10.94, -1.345), (90.71, -10.94, -1.345), (90.71, -7.016, -0.5766), (90.23, -7.016, -0.5766), (90.23, -10.94, -1.345), (87.58, -10.94, -1.345), (87.58, -7.242, -0.6209), (83.5, -6.666, -0.5254), (83.5, -6.144, -0.4233), (82.35, -6.144, -0.4233), (82.35, -6.815, -0.5547), (80.05, -6.815, -0.5547), (79.37, -6.554, -0.5036), (79.37, -6.169, -0.4282), (58.27, -6.169, -0.4282), (56.59, -7.537, -0.6926), (24.62, -7.537, -0.6926), (23.4, -10.88, -1.347), (19.49, -10.88, -1.347), (18.11, -8.071, -0.7016), (112.6, -12.64, -1.678), (9.587, -14.9, -1.446), (8.207, -12.1, -0.8006), (7.065, -17.83, -1.383), (4.274, -15.81, -0.6918), (108.2, -6.353, 0.7924), (93.78, -6.28, 0.7816), (93.78, -11.03, 1.47), (90.71, -11.03, 1.47), (90.71, -7.066, 0.8954), (90.23, -7.066, 0.8954), (90.23, -11.03, 1.47), (87.58, -11.03, 1.47), (87.58, -7.294, 0.9285), (83.5, -6.712, 0.8615), (83.5, -6.185, 0.7851), (82.35, -6.185, 0.7851), (82.35, -6.863, 0.8833), (80.05, -6.863, 0.8833), (79.37, -6.6, 0.8452), (79.37, -6.21, 0.7888), (58.27, -6.21, 0.7888), (56.59, -7.593, 0.9856), (24.62, -7.593, 0.9856), (23.4, -10.97, 1.475), (19.49, -10.97, 1.475), (18.11, -8.129, 1.031), (112.6, -12.75, 1.719), (9.587, -15.0, 1.376), (8.207, -12.16, 0.9323), (7.231, -17.88, 1.435), (4.376, -15.84, 1.039), (6.104, -18.13, 1.446), (5.941, -17.81, 1.95), (6.132, -18.21, 0.9861), (6.104, -18.28, -0.4032), (6.159, -18.29, 0.5266), (6.023, -18.18, -0.8557), (5.677, -17.68, -1.825), (5.941, -18.08, -1.308), (4.249, -16.82, 1.01), (4.149, -16.61, 1.546), (4.266, -16.87, 0.7274), (4.249, -16.92, -0.1259), (4.283, -16.93, 0.4452), (4.199, -16.86, -0.4038), (3.987, -16.57, -1.201), (4.149, -16.79, -0.6817), (18.11, 1.658, 0.2696), (18.11, 1.667, -0.005839), (18.11, 1.586, 0.5382), (18.11, 1.454, 0.7897), (18.11, 1.268, 1.014), (18.11, 1.033, 1.204), (18.11, 0.7606, 1.35), (18.11, 0.4597, 1.448), (18.11, 0.1423, 1.494), (18.11, -0.1796, 1.486), (18.11, -0.4935, 1.425), (18.11, -0.7873, 1.312), (18.11, -1.05, 1.152), (18.11, -1.271, 0.952), (18.11, -1.791, 0.7393), (18.11, -1.557, 0.461), (18.11, -1.701, 0.3322), (18.11, -1.601, -0.08614), (18.11, -1.61, 0.1893), (18.11, -1.683, -0.2134), (18.11, -1.747, -0.5854), (18.11, -1.529, -0.3548), (18.11, -1.211, -0.8309), (18.11, -0.9769, -1.02), (18.11, -0.7042, -1.167), (18.11, -0.4033, -1.265), (18.11, -0.08578, -1.311), (18.11, 0.2361, -1.303), (18.11, 0.55, -1.241), (18.11, 0.8438, -1.128), (18.11, 1.106, -0.9689), (18.11, 1.327, -0.7685), (18.11, 1.498, -0.5351), (18.11, 1.613, -0.2775), (24.49, 1.658, 0.2696), (24.49, 1.667, -0.005857), (24.49, 1.586, 0.5382), (24.49, 1.454, 0.7897), (24.49, 1.268, 1.014), (24.49, 1.033, 1.203), (24.49, 0.7606, 1.35), (24.49, 0.4597, 1.448), (24.49, 0.1423, 1.494), (24.49, -0.1796, 1.486), (24.49, -0.4935, 1.425), (24.49, -0.7873, 1.312), (24.49, -1.05, 1.152), (24.49, -1.271, 0.9519), (24.49, -1.791, 0.7393), (24.49, -1.557, 0.461), (24.49, -1.701, 0.3322), (24.49, -1.601, -0.08616), (24.49, -1.61, 0.1893), (24.49, -1.683, -0.2135), (24.49, -1.747, -0.5855), (24.49, -1.529, -0.3548), (24.49, -1.211, -0.8309), (24.49, -0.9769, -1.02), (24.49, -0.7042, -1.167), (24.49, -0.4033, -1.265), (24.49, -0.08578, -1.311), (24.49, 0.2361, -1.303), (24.49, 0.55, -1.241), (24.49, 0.8438, -1.128), (24.49, 1.106, -0.9689), (24.49, 1.327, -0.7685), (24.49, 1.498, -0.5351), (24.49, 1.613, -0.2776), (53.14, 25.26, 1.638), (53.14, 25.22, 1.164), (53.14, 25.4, 2.098), (53.14, 25.64, 2.525), (53.14, 25.98, 2.903), (53.14, 26.4, 3.218), (53.14, 26.88, 3.457), (53.14, 27.41, 3.61), (53.15, 27.96, 3.673), (53.15, 28.51, 3.643), (53.15, 29.05, 3.521), (53.15, 29.55, 3.312), (53.15, 29.99, 3.023), (53.15, 30.36, 2.666), (53.15, 30.64, 2.254), (53.15, 30.82, 1.804), (53.15, 30.89, 1.332), (53.15, 30.85, 0.8576), (53.15, 30.71, 0.3978), (53.15, 30.47, -0.02934), (53.15, 30.13, -0.4074), (53.15, 29.71, -0.7218), (53.15, 29.23, -0.9605), (53.15, 28.7, -1.114), (53.15, 28.15, -1.177), (53.14, 27.6, -1.147), (53.14, 27.06, -1.025), (53.14, 26.56, -0.8156), (53.14, 26.12, -0.5267), (53.14, 25.75, -0.1697), (53.14, 25.47, 0.2419), (53.14, 25.29, 0.6921), (52.44, 25.26, 1.638), (52.44, 25.22, 1.164), (52.44, 25.4, 2.098), (52.44, 25.65, 2.525), (52.44, 25.98, 2.903), (52.44, 26.4, 3.218), (52.44, 26.88, 3.457), (52.44, 27.41, 3.61), (52.44, 27.96, 3.673), (52.44, 28.51, 3.643), (52.44, 29.05, 3.521), (52.45, 29.55, 3.312), (52.45, 29.99, 3.023), (52.45, 30.36, 2.666), (52.45, 30.64, 2.254), (52.45, 30.82, 1.804), (52.45, 30.89, 1.332), (52.45, 30.86, 0.8576), (52.45, 30.71, 0.3978), (52.45, 30.47, -0.02931), (52.45, 30.13, -0.4073), (52.45, 29.71, -0.7218), (52.44, 29.23, -0.9605), (52.44, 28.71, -1.114), (52.44, 28.15, -1.177), (52.44, 27.6, -1.147), (52.44, 27.06, -1.025), (52.44, 26.56, -0.8155), (52.44, 26.12, -0.5267), (52.44, 25.75, -0.1696), (52.44, 25.48, 0.2419), (52.44, 25.3, 0.6921), (31.9, -2.5, -4.433), (31.9, -2.694, 4.865), (33.12, 0.008288, -4.395), (33.12, -0.1851, 4.904), (35.85, 0.6182, -4.386), (35.85, 0.4248, 4.913), (38.02, -1.13, -4.413), (38.02, -1.323, 4.886), (38.01, -3.919, -4.455), (38.01, -4.113, 4.844), (35.82, -5.65, -4.481), (35.82, -5.843, 4.817), (33.1, -5.018, -4.472), (33.1, -5.212, 4.827)], [], [(480, 1, 3, 481), (481, 3, 5, 482), (482, 5, 7, 483), (483, 7, 9, 484), (484, 9, 11, 485), (485, 11, 13, 486), (486, 13, 15, 487), (487, 15, 17, 488), (488, 17, 19, 489), (489, 19, 21, 490), (490, 21, 23, 491), (491, 23, 25, 492), (492, 25, 27, 493), (493, 27, 29, 494), (494, 29, 31, 495), (495, 31, 33, 496), (496, 33, 35, 497), (497, 35, 37, 498), (498, 37, 39, 499), (499, 39, 41, 500), (500, 41, 43, 501), (501, 43, 45, 502), (502, 45, 47, 503), (503, 47, 49, 504), (504, 49, 51, 505), (505, 51, 53, 506), (506, 53, 55, 507), (507, 55, 57, 508), (508, 57, 59, 509), (509, 59, 61, 510), (9, 7, 67, 68), (511, 63, 1, 480), (510, 61, 63, 511), (0, 2, 4, 6, 8, 10, 12, 14, 16, 18, 20, 22, 24, 26, 28, 30, 32, 34, 36, 38, 40, 42, 44, 46, 48, 50, 52, 54, 56, 58, 60, 62), (87, 86, 118, 119), (27, 25, 76, 77), (45, 43, 85, 86), (63, 61, 94, 95), (19, 17, 72, 73), (37, 35, 81, 82), (55, 53, 90, 91), (11, 9, 68, 69), (29, 27, 77, 78), (47, 45, 86, 87), (3, 1, 65, 64), (1, 63, 95, 65), (21, 19, 73, 74), (39, 37, 82, 83), (57, 55, 91, 92), (13, 11, 69, 70), (31, 29, 78, 79), (49, 47, 87, 88), (5, 3, 64, 66), (23, 21, 74, 75), (41, 39, 83, 84), (59, 57, 92, 93), (15, 13, 70, 71), (33, 31, 79, 80), (51, 49, 88, 89), (7, 5, 66, 67), (25, 23, 75, 76), (43, 41, 84, 85), (61, 59, 93, 94), (17, 15, 71, 72), (35, 33, 80, 81), (53, 51, 89, 90), (122, 121, 153, 154), (74, 73, 105, 106), (88, 87, 119, 120), (75, 74, 106, 107), (89, 88, 120, 121), (76, 75, 107, 108), (90, 89, 121, 122), (77, 76, 108, 109), (91, 90, 122, 123), (78, 77, 109, 110), (64, 65, 97, 96), (92, 91, 123, 124), (79, 78, 110, 111), (66, 64, 96, 98), (93, 92, 124, 125), (80, 79, 111, 112), (67, 66, 98, 99), (94, 93, 125, 126), (81, 80, 112, 113), (68, 67, 99, 100), (95, 94, 126, 127), (82, 81, 113, 114), (69, 68, 100, 101), (65, 95, 127, 97), (83, 82, 114, 115), (70, 69, 101, 102), (84, 83, 115, 116), (71, 70, 102, 103), (85, 84, 116, 117), (72, 71, 103, 104), (86, 85, 117, 118), (73, 72, 104, 105), (130, 128, 160, 162), (109, 108, 140, 141), (123, 122, 154, 155), (110, 109, 141, 142), (96, 97, 129, 128), (124, 123, 155, 156), (111, 110, 142, 143), (98, 96, 128, 130), (125, 124, 156, 157), (112, 111, 143, 144), (99, 98, 130, 131), (126, 125, 157, 158), (113, 112, 144, 145), (100, 99, 131, 132), (127, 126, 158, 159), (114, 113, 145, 146), (101, 100, 132, 133), (97, 127, 159, 129), (115, 114, 146, 147), (102, 101, 133, 134), (116, 115, 147, 148), (103, 102, 134, 135), (117, 116, 148, 149), (104, 103, 135, 136), (118, 117, 149, 150), (105, 104, 136, 137), (119, 118, 150, 151), (106, 105, 137, 138), (120, 119, 151, 152), (107, 106, 138, 139), (121, 120, 152, 153), (108, 107, 139, 140), (165, 164, 196, 197), (157, 156, 188, 189), (144, 143, 175, 176), (131, 130, 162, 163), (158, 157, 189, 190), (145, 144, 176, 177), (132, 131, 163, 164), (159, 158, 190, 191), (146, 145, 177, 178), (133, 132, 164, 165), (129, 159, 191, 161), (147, 146, 178, 179), (134, 133, 165, 166), (148, 147, 179, 180), (135, 134, 166, 167), (149, 148, 180, 181), (136, 135, 167, 168), (150, 149, 181, 182), (137, 136, 168, 169), (151, 150, 182, 183), (138, 137, 169, 170), (152, 151, 183, 184), (139, 138, 170, 171), (153, 152, 184, 185), (140, 139, 171, 172), (154, 153, 185, 186), (141, 140, 172, 173), (155, 154, 186, 187), (142, 141, 173, 174), (128, 129, 161, 160), (156, 155, 187, 188), (143, 142, 174, 175), (200, 199, 231, 232), (161, 191, 223, 193), (179, 178, 210, 211), (166, 165, 197, 198), (180, 179, 211, 212), (167, 166, 198, 199), (181, 180, 212, 213), (168, 167, 199, 200), (182, 181, 213, 214), (169, 168, 200, 201), (183, 182, 214, 215), (170, 169, 201, 202), (184, 183, 215, 216), (171, 170, 202, 203), (185, 184, 216, 217), (172, 171, 203, 204), (186, 185, 217, 218), (173, 172, 204, 205), (187, 186, 218, 219), (174, 173, 205, 206), (160, 161, 193, 192), (188, 187, 219, 220), (175, 174, 206, 207), (162, 160, 192, 194), (189, 188, 220, 221), (176, 175, 207, 208), (163, 162, 194, 195), (190, 189, 221, 222), (177, 176, 208, 209), (164, 163, 195, 196), (191, 190, 222, 223), (178, 177, 209, 210), (235, 234, 266, 267), (214, 213, 245, 246), (201, 200, 232, 233), (215, 214, 246, 247), (202, 201, 233, 234), (216, 215, 247, 248), (203, 202, 234, 235), (217, 216, 248, 249), (204, 203, 235, 236), (218, 217, 249, 250), (205, 204, 236, 237), (219, 218, 250, 251), (206, 205, 237, 238), (192, 193, 225, 224), (220, 219, 251, 252), (207, 206, 238, 239), (194, 192, 224, 226), (221, 220, 252, 253), (208, 207, 239, 240), (195, 194, 226, 227), (222, 221, 253, 254), (209, 208, 240, 241), (196, 195, 227, 228), (223, 222, 254, 255), (210, 209, 241, 242), (197, 196, 228, 229), (193, 223, 255, 225), (211, 210, 242, 243), (198, 197, 229, 230), (212, 211, 243, 244), (199, 198, 230, 231), (213, 212, 244, 245), (270, 269, 301, 302), (249, 248, 280, 281), (236, 235, 267, 268), (250, 249, 281, 282), (237, 236, 268, 269), (251, 250, 282, 283), (238, 237, 269, 270), (224, 225, 257, 256), (252, 251, 283, 284), (239, 238, 270, 271), (226, 224, 256, 258), (253, 252, 284, 285), (240, 239, 271, 272), (227, 226, 258, 259), (254, 253, 285, 286), (241, 240, 272, 273), (228, 227, 259, 260), (255, 254, 286, 287), (242, 241, 273, 274), (229, 228, 260, 261), (225, 255, 287, 257), (243, 242, 274, 275), (230, 229, 261, 262), (244, 243, 275, 276), (231, 230, 262, 263), (245, 244, 276, 277), (232, 231, 263, 264), (246, 245, 277, 278), (233, 232, 264, 265), (247, 246, 278, 279), (234, 233, 265, 266), (248, 247, 279, 280), (305, 304, 336, 337), (256, 257, 289, 288), (284, 283, 315, 316), (271, 270, 302, 303), (258, 256, 288, 290), (285, 284, 316, 317), (272, 271, 303, 304), (259, 258, 290, 291), (286, 285, 317, 318), (273, 272, 304, 305), (260, 259, 291, 292), (287, 286, 318, 319), (274, 273, 305, 306), (261, 260, 292, 293), (257, 287, 319, 289), (275, 274, 306, 307), (262, 261, 293, 294), (276, 275, 307, 308), (263, 262, 294, 295), (277, 276, 308, 309), (264, 263, 295, 296), (278, 277, 309, 310), (265, 264, 296, 297), (279, 278, 310, 311), (266, 265, 297, 298), (280, 279, 311, 312), (267, 266, 298, 299), (281, 280, 312, 313), (268, 267, 299, 300), (282, 281, 313, 314), (269, 268, 300, 301), (283, 282, 314, 315), (340, 339, 371, 372), (292, 291, 323, 324), (319, 318, 350, 351), (306, 305, 337, 338), (293, 292, 324, 325), (289, 319, 351, 321), (307, 306, 338, 339), (294, 293, 325, 326), (308, 307, 339, 340), (295, 294, 326, 327), (309, 308, 340, 341), (296, 295, 327, 328), (310, 309, 341, 342), (297, 296, 328, 329), (311, 310, 342, 343), (298, 297, 329, 330), (312, 311, 343, 344), (299, 298, 330, 331), (313, 312, 344, 345), (300, 299, 331, 332), (314, 313, 345, 346), (301, 300, 332, 333), (315, 314, 346, 347), (302, 301, 333, 334), (288, 289, 321, 320), (316, 315, 347, 348), (303, 302, 334, 335), (290, 288, 320, 322), (317, 316, 348, 349), (304, 303, 335, 336), (291, 290, 322, 323), (318, 317, 349, 350), (367, 366, 398, 399), (327, 326, 358, 359), (341, 340, 372, 373), (328, 327, 359, 360), (342, 341, 373, 374), (329, 328, 360, 361), (343, 342, 374, 375), (330, 329, 361, 362), (344, 343, 375, 376), (331, 330, 362, 363), (345, 344, 376, 377), (332, 331, 363, 364), (346, 345, 377, 378), (333, 332, 364, 365), (347, 346, 378, 379), (334, 333, 365, 366), (320, 321, 353, 352), (348, 347, 379, 380), (335, 334, 366, 367), (322, 320, 352, 354), (349, 348, 380, 381), (336, 335, 367, 368), (323, 322, 354, 355), (350, 349, 381, 382), (337, 336, 368, 369), (324, 323, 355, 356), (351, 350, 382, 383), (338, 337, 369, 370), (325, 324, 356, 357), (321, 351, 383, 353), (339, 338, 370, 371), (326, 325, 357, 358), (402, 401, 433, 434), (354, 352, 384, 386), (381, 380, 412, 413), (368, 367, 399, 400), (355, 354, 386, 387), (382, 381, 413, 414), (369, 368, 400, 401), (356, 355, 387, 388), (383, 382, 414, 415), (370, 369, 401, 402), (357, 356, 388, 389), (353, 383, 415, 385), (371, 370, 402, 403), (358, 357, 389, 390), (372, 371, 403, 404), (359, 358, 390, 391), (373, 372, 404, 405), (360, 359, 391, 392), (374, 373, 405, 406), (361, 360, 392, 393), (375, 374, 406, 407), (362, 361, 393, 394), (376, 375, 407, 408), (363, 362, 394, 395), (377, 376, 408, 409), (364, 363, 395, 396), (378, 377, 409, 410), (365, 364, 396, 397), (379, 378, 410, 411), (366, 365, 397, 398), (352, 353, 385, 384), (380, 379, 411, 412), (437, 436, 468, 469), (389, 388, 420, 421), (385, 415, 447, 417), (403, 402, 434, 435), (390, 389, 421, 422), (404, 403, 435, 436), (391, 390, 422, 423), (405, 404, 436, 437), (392, 391, 423, 424), (406, 405, 437, 438), (393, 392, 424, 425), (407, 406, 438, 439), (394, 393, 425, 426), (408, 407, 439, 440), (395, 394, 426, 427), (409, 408, 440, 441), (396, 395, 427, 428), (410, 409, 441, 442), (397, 396, 428, 429), (411, 410, 442, 443), (398, 397, 429, 430), (384, 385, 417, 416), (412, 411, 443, 444), (399, 398, 430, 431), (386, 384, 416, 418), (413, 412, 444, 445), (400, 399, 431, 432), (387, 386, 418, 419), (414, 413, 445, 446), (401, 400, 432, 433), (388, 387, 419, 420), (415, 414, 446, 447), (455, 454, 1880, 1881), (424, 423, 455, 456), (438, 437, 469, 470), (425, 424, 456, 457), (439, 438, 470, 471), (426, 425, 457, 458), (440, 439, 471, 472), (427, 426, 458, 459), (441, 440, 472, 473), (428, 427, 459, 460), (442, 441, 473, 474), (429, 428, 460, 461), (443, 442, 474, 475), (430, 429, 461, 462), (416, 417, 449, 448), (444, 443, 475, 476), (431, 430, 462, 463), (418, 416, 448, 450), (445, 444, 476, 477), (432, 431, 463, 464), (419, 418, 450, 451), (446, 445, 477, 478), (433, 432, 464, 465), (420, 419, 451, 452), (447, 446, 478, 479), (434, 433, 465, 466), (421, 420, 452, 453), (417, 447, 479, 449), (435, 434, 466, 467), (422, 421, 453, 454), (436, 435, 467, 468), (423, 422, 454, 455), (60, 510, 511, 62), (62, 511, 480, 0), (58, 509, 510, 60), (56, 508, 509, 58), (54, 507, 508, 56), (52, 506, 507, 54), (50, 505, 506, 52), (48, 504, 505, 50), (46, 503, 504, 48), (44, 502, 503, 46), (42, 501, 502, 44), (40, 500, 501, 42), (38, 499, 500, 40), (36, 498, 499, 38), (34, 497, 498, 36), (32, 496, 497, 34), (30, 495, 496, 32), (28, 494, 495, 30), (26, 493, 494, 28), (24, 492, 493, 26), (22, 491, 492, 24), (20, 490, 491, 22), (18, 489, 490, 20), (16, 488, 489, 18), (14, 487, 488, 16), (12, 486, 487, 14), (10, 485, 486, 12), (8, 484, 485, 10), (6, 483, 484, 8), (4, 482, 483, 6), (2, 481, 482, 4), (0, 480, 481, 2), (512, 513, 515, 514), (514, 515, 517, 516), (516, 517, 519, 518), (518, 519, 521, 520), (520, 521, 523, 522), (522, 523, 525, 524), (524, 525, 527, 526), (526, 527, 529, 528), (528, 529, 531, 530), (530, 531, 533, 532), (532, 533, 535, 534), (534, 535, 537, 536), (536, 537, 539, 538), (538, 539, 541, 540), (540, 541, 543, 542), (542, 543, 545, 544), (544, 545, 547, 546), (546, 547, 549, 548), (548, 549, 551, 550), (550, 551, 553, 552), (552, 553, 555, 554), (554, 555, 557, 556), (556, 557, 559, 558), (558, 559, 561, 560), (560, 561, 563, 562), (562, 563, 565, 564), (564, 565, 567, 566), (566, 567, 569, 568), (568, 569, 571, 570), (570, 571, 573, 572), (515, 513, 575, 573, 571, 569, 567, 565, 563, 561, 559, 557, 555, 553, 551, 549, 547, 545, 543, 541, 539, 537, 535, 533, 531, 529, 527, 525, 523, 521, 519, 517), (574, 575, 513, 512), (572, 573, 575, 574), (570, 572, 606, 605), (595, 596, 628, 627), (526, 528, 584, 583), (544, 546, 593, 592), (562, 564, 602, 601), (518, 520, 580, 579), (536, 538, 589, 588), (554, 556, 598, 597), (572, 574, 607, 606), (528, 530, 585, 584), (546, 548, 594, 593), (564, 566, 603, 602), (520, 522, 581, 580), (538, 540, 590, 589), (556, 558, 599, 598), (512, 514, 577, 576), (574, 512, 576, 607), (530, 532, 586, 585), (548, 550, 595, 594), (566, 568, 604, 603), (522, 524, 582, 581), (540, 542, 591, 590), (558, 560, 600, 599), (514, 516, 578, 577), (532, 534, 587, 586), (550, 552, 596, 595), (568, 570, 605, 604), (524, 526, 583, 582), (542, 544, 592, 591), (560, 562, 601, 600), (516, 518, 579, 578), (534, 536, 588, 587), (552, 554, 597, 596), (608, 609, 610, 611, 612, 613, 614, 615, 616, 617, 618, 619, 620, 621, 622, 623, 624, 625, 626, 627, 628, 629, 630, 631, 632, 633, 634, 635, 636, 637, 638, 639), (582, 583, 615, 614), (596, 597, 629, 628), (583, 584, 616, 615), (597, 598, 630, 629), (584, 585, 617, 616), (598, 599, 631, 630), (585, 586, 618, 617), (599, 600, 632, 631), (586, 587, 619, 618), (600, 601, 633, 632), (587, 588, 620, 619), (601, 602, 634, 633), (588, 589, 621, 620), (602, 603, 635, 634), (589, 590, 622, 621), (576, 577, 609, 608), (603, 604, 636, 635), (590, 591, 623, 622), (577, 578, 610, 609), (604, 605, 637, 636), (591, 592, 624, 623), (578, 579, 611, 610), (605, 606, 638, 637), (592, 593, 625, 624), (579, 580, 612, 611), (606, 607, 639, 638), (593, 594, 626, 625), (580, 581, 613, 612), (607, 576, 608, 639), (594, 595, 627, 626), (581, 582, 614, 613), (640, 641, 643, 642), (642, 643, 645, 644), (644, 645, 647, 646), (646, 647, 649, 648), (648, 649, 651, 650), (650, 651, 653, 652), (652, 653, 655, 654), (654, 655, 657, 656), (656, 657, 659, 658), (658, 659, 661, 660), (660, 661, 663, 662), (662, 663, 665, 664), (664, 665, 667, 666), (666, 667, 669, 668), (668, 669, 671, 670), (670, 671, 673, 672), (672, 673, 675, 674), (674, 675, 677, 676), (676, 677, 679, 678), (678, 679, 681, 680), (680, 681, 683, 682), (682, 683, 685, 684), (684, 685, 687, 686), (686, 687, 689, 688), (688, 689, 691, 690), (690, 691, 693, 692), (692, 693, 695, 694), (694, 695, 697, 696), (696, 697, 699, 698), (698, 699, 701, 700), (659, 657, 712, 713), (702, 703, 641, 640), (700, 701, 703, 702), (648, 650, 773, 772), (729, 728, 760, 761), (677, 675, 721, 722), (695, 693, 730, 731), (651, 649, 708, 709), (669, 667, 717, 718), (687, 685, 726, 727), (643, 641, 705, 704), (641, 703, 735, 705), (661, 659, 713, 714), (679, 677, 722, 723), (697, 695, 731, 732), (653, 651, 709, 710), (671, 669, 718, 719), (689, 687, 727, 728), (645, 643, 704, 706), (663, 661, 714, 715), (681, 679, 723, 724), (699, 697, 732, 733), (655, 653, 710, 711), (673, 671, 719, 720), (691, 689, 728, 729), (647, 645, 706, 707), (665, 663, 715, 716), (683, 681, 724, 725), (701, 699, 733, 734), (657, 655, 711, 712), (675, 673, 720, 721), (693, 691, 729, 730), (649, 647, 707, 708), (667, 665, 716, 717), (685, 683, 725, 726), (703, 701, 734, 735), (736, 737, 767, 766, 765, 764, 763, 762, 761, 760, 759, 758, 757, 756, 755, 754, 753, 752, 751, 750, 749, 748, 747, 746, 745, 744, 743, 742, 741, 740, 739, 738), (716, 715, 747, 748), (730, 729, 761, 762), (717, 716, 748, 749), (731, 730, 762, 763), (718, 717, 749, 750), (704, 705, 737, 736), (732, 731, 763, 764), (719, 718, 750, 751), (706, 704, 736, 738), (733, 732, 764, 765), (720, 719, 751, 752), (707, 706, 738, 739), (734, 733, 765, 766), (721, 720, 752, 753), (708, 707, 739, 740), (735, 734, 766, 767), (722, 721, 753, 754), (709, 708, 740, 741), (705, 735, 767, 737), (723, 722, 754, 755), (710, 709, 741, 742), (724, 723, 755, 756), (711, 710, 742, 743), (725, 724, 756, 757), (712, 711, 743, 744), (726, 725, 757, 758), (713, 712, 744, 745), (727, 726, 758, 759), (714, 713, 745, 746), (728, 727, 759, 760), (715, 714, 746, 747), (771, 772, 804, 803), (666, 668, 782, 781), (684, 686, 791, 790), (640, 642, 769, 768), (702, 640, 768, 799), (658, 660, 778, 777), (676, 678, 787, 786), (694, 696, 796, 795), (650, 652, 774, 773), (668, 670, 783, 782), (686, 688, 792, 791), (642, 644, 770, 769), (660, 662, 779, 778), (678, 680, 788, 787), (696, 698, 797, 796), (652, 654, 775, 774), (670, 672, 784, 783), (688, 690, 793, 792), (644, 646, 771, 770), (662, 664, 780, 779), (680, 682, 789, 788), (698, 700, 798, 797), (654, 656, 776, 775), (672, 674, 785, 784), (690, 692, 794, 793), (646, 648, 772, 771), (664, 666, 781, 780), (682, 684, 790, 789), (700, 702, 799, 798), (656, 658, 777, 776), (674, 676, 786, 785), (692, 694, 795, 794), (800, 801, 802, 803, 804, 805, 806, 807, 808, 809, 810, 811, 812, 813, 814, 815, 816, 817, 818, 819, 820, 821, 822, 823, 824, 825, 826, 827, 828, 829, 830, 831), (798, 799, 831, 830), (785, 786, 818, 817), (772, 773, 805, 804), (799, 768, 800, 831), (786, 787, 819, 818), (773, 774, 806, 805), (787, 788, 820, 819), (774, 775, 807, 806), (788, 789, 821, 820), (775, 776, 808, 807), (789, 790, 822, 821), (776, 777, 809, 808), (790, 791, 823, 822), (777, 778, 810, 809), (791, 792, 824, 823), (778, 779, 811, 810), (792, 793, 825, 824), (779, 780, 812, 811), (793, 794, 826, 825), (780, 781, 813, 812), (794, 795, 827, 826), (781, 782, 814, 813), (768, 769, 801, 800), (795, 796, 828, 827), (782, 783, 815, 814), (769, 770, 802, 801), (796, 797, 829, 828), (783, 784, 816, 815), (770, 771, 803, 802), (797, 798, 830, 829), (784, 785, 817, 816), (841, 835, 834, 842), (835, 839, 838, 834), (845, 837, 836, 846), (837, 833, 832, 836), (965, 964, 926, 920), (839, 835, 849, 850), (845, 844, 855, 851), (833, 837, 852, 853), (963, 962, 922, 923), (960, 961, 927, 924), (839, 844, 847, 838), (844, 845, 846, 847), (833, 840, 843, 832), (840, 841, 842, 843), (849, 848, 856, 857), (852, 851, 859, 860), (854, 853, 861, 862), (841, 840, 854, 848), (837, 845, 851, 852), (844, 839, 850, 855), (840, 833, 853, 854), (835, 841, 848, 849), (860, 859, 867, 868), (862, 861, 869, 870), (863, 858, 866, 871), (851, 855, 863, 859), (848, 854, 862, 856), (853, 852, 860, 861), (850, 849, 857, 858), (855, 850, 858, 863), (866, 865, 873, 874), (869, 868, 876, 877), (864, 870, 878, 872), (857, 856, 864, 865), (859, 863, 871, 867), (856, 862, 870, 864), (861, 860, 868, 869), (858, 857, 865, 866), (905, 908, 886, 880), (907, 906, 887, 883), (904, 905, 880, 881), (871, 866, 874, 879), (870, 869, 877, 878), (868, 867, 875, 876), (865, 864, 872, 873), (867, 871, 879, 875), (917, 916, 891, 892), (915, 914, 893, 894), (912, 913, 890, 895), (910, 909, 884, 885), (911, 904, 881, 882), (906, 911, 882, 887), (908, 910, 885, 886), (909, 907, 883, 884), (894, 893, 901, 902), (895, 890, 898, 903), (890, 889, 897, 898), (919, 918, 888, 889), (916, 912, 895, 891), (918, 915, 894, 888), (914, 917, 892, 893), (913, 919, 889, 890), (903, 898, 897, 896), (900, 899, 902, 901), (899, 903, 896, 902), (892, 891, 899, 900), (889, 888, 896, 897), (891, 895, 903, 899), (888, 894, 902, 896), (893, 892, 900, 901), (876, 875, 907, 909), (878, 877, 910, 908), (879, 874, 911, 906), (874, 873, 904, 911), (877, 876, 909, 910), (873, 872, 905, 904), (875, 879, 906, 907), (872, 878, 908, 905), (882, 881, 919, 913), (885, 884, 917, 914), (880, 886, 915, 918), (883, 887, 912, 916), (881, 880, 918, 919), (887, 882, 913, 912), (886, 885, 914, 915), (884, 883, 916, 917), (972, 968, 933, 935), (971, 970, 930, 931), (968, 969, 929, 933), (967, 966, 921, 925), (962, 960, 924, 922), (961, 967, 925, 927), (964, 963, 923, 926), (966, 965, 920, 921), (933, 929, 937, 941), (928, 934, 942, 936), (932, 935, 943, 940), (973, 971, 931, 934), (970, 974, 932, 930), (969, 975, 928, 929), (974, 972, 935, 932), (975, 973, 934, 928), (937, 936, 944, 945), (938, 940, 948, 946), (942, 939, 947, 950), (931, 930, 938, 939), (935, 933, 941, 943), (934, 931, 939, 942), (930, 932, 940, 938), (929, 928, 936, 937), (946, 948, 956, 954), (950, 947, 955, 958), (951, 949, 957, 959), (940, 943, 951, 948), (936, 942, 950, 944), (941, 937, 945, 949), (939, 938, 946, 947), (943, 941, 949, 951), (958, 955, 954, 956), (953, 952, 959, 957), (952, 958, 956, 959), (945, 944, 952, 953), (948, 951, 959, 956), (944, 950, 958, 952), (949, 945, 953, 957), (947, 946, 954, 955), (832, 843, 965, 966), (842, 834, 963, 964), (846, 836, 967, 961), (838, 847, 960, 962), (836, 832, 966, 967), (847, 846, 961, 960), (834, 838, 962, 963), (843, 842, 964, 965), (920, 926, 973, 975), (924, 927, 972, 974), (921, 920, 975, 969), (922, 924, 974, 970), (926, 923, 971, 973), (925, 921, 969, 968), (923, 922, 970, 971), (927, 925, 968, 972), (976, 977, 979, 978), (978, 979, 981, 980), (980, 981, 983, 982), (982, 983, 985, 984), (984, 985, 987, 986), (986, 987, 989, 988), (988, 989, 991, 990), (990, 991, 993, 992), (992, 993, 995, 994), (994, 995, 997, 996), (996, 997, 999, 998), (998, 999, 1001, 1000), (1000, 1001, 1003, 1002), (1002, 1003, 1005, 1004), (1004, 1005, 1007, 1006), (1763, 1764, 1009, 1008), (1008, 1009, 1011, 1010), (1736, 1737, 1013, 1012), (1012, 1013, 1015, 1014), (1014, 1015, 1017, 1016), (1016, 1017, 1019, 1018), (1018, 1019, 1021, 1020), (1020, 1021, 1023, 1022), (1022, 1023, 1025, 1024), (1024, 1025, 1027, 1026), (1026, 1027, 1029, 1028), (1028, 1029, 1031, 1030), (1030, 1031, 1033, 1032), (1032, 1033, 1035, 1034), (1034, 1035, 1037, 1036), (995, 993, 1048, 1049), (1038, 1039, 977, 976), (1036, 1037, 1039, 1038), (988, 990, 1687, 1686), (1064, 1063, 1095, 1096), (1737, 1011, 1057, 1738), (1031, 1029, 1066, 1067), (987, 985, 1044, 1045), (1005, 1003, 1053, 1054), (1023, 1021, 1062, 1063), (979, 977, 1041, 1040), (977, 1039, 1071, 1041), (997, 995, 1049, 1050), (1015, 1013, 1058, 1059), (1033, 1031, 1067, 1068), (989, 987, 1045, 1046), (1007, 1005, 1054, 1055), (1025, 1023, 1063, 1064), (981, 979, 1040, 1042), (999, 997, 1050, 1051), (1017, 1015, 1059, 1060), (1035, 1033, 1068, 1069), (991, 989, 1046, 1047), (1764, 1007, 1055, 1765), (1027, 1025, 1064, 1065), (983, 981, 1042, 1043), (1001, 999, 1051, 1052), (1019, 1017, 1060, 1061), (1037, 1035, 1069, 1070), (993, 991, 1047, 1048), (1011, 1009, 1056, 1057), (1029, 1027, 1065, 1066), (985, 983, 1043, 1044), (1003, 1001, 1052, 1053), (1021, 1019, 1061, 1062), (1039, 1037, 1070, 1071), (1099, 1098, 1130, 1131), (1051, 1050, 1082, 1083), (1065, 1064, 1096, 1097), (1052, 1051, 1083, 1084), (1066, 1065, 1097, 1098), (1053, 1052, 1084, 1085), (1067, 1066, 1098, 1099), (1054, 1053, 1085, 1086), (1040, 1041, 1073, 1072), (1068, 1067, 1099, 1100), (1055, 1054, 1086, 1087), (1042, 1040, 1072, 1074), (1069, 1068, 1100, 1101), (1765, 1055, 1087, 1766), (1043, 1042, 1074, 1075), (1070, 1069, 1101, 1102), (1057, 1056, 1088, 1089), (1044, 1043, 1075, 1076), (1071, 1070, 1102, 1103), (1738, 1057, 1089, 1739), (1045, 1044, 1076, 1077), (1041, 1071, 1103, 1073), (1059, 1058, 1090, 1091), (1046, 1045, 1077, 1078), (1060, 1059, 1091, 1092), (1047, 1046, 1078, 1079), (1061, 1060, 1092, 1093), (1048, 1047, 1079, 1080), (1062, 1061, 1093, 1094), (1049, 1048, 1080, 1081), (1063, 1062, 1094, 1095), (1050, 1049, 1081, 1082), (1134, 1133, 1165, 1166), (1086, 1085, 1117, 1118), (1072, 1073, 1105, 1104), (1100, 1099, 1131, 1132), (1087, 1086, 1118, 1119), (1074, 1072, 1104, 1106), (1101, 1100, 1132, 1133), (1766, 1087, 1119, 1767), (1075, 1074, 1106, 1107), (1102, 1101, 1133, 1134), (1089, 1088, 1120, 1121), (1076, 1075, 1107, 1108), (1103, 1102, 1134, 1135), (1739, 1089, 1121, 1740), (1077, 1076, 1108, 1109), (1073, 1103, 1135, 1105), (1091, 1090, 1122, 1123), (1078, 1077, 1109, 1110), (1092, 1091, 1123, 1124), (1079, 1078, 1110, 1111), (1093, 1092, 1124, 1125), (1080, 1079, 1111, 1112), (1094, 1093, 1125, 1126), (1081, 1080, 1112, 1113), (1095, 1094, 1126, 1127), (1082, 1081, 1113, 1114), (1096, 1095, 1127, 1128), (1083, 1082, 1114, 1115), (1097, 1096, 1128, 1129), (1084, 1083, 1115, 1116), (1098, 1097, 1129, 1130), (1085, 1084, 1116, 1117), (1156, 1155, 1187, 1188), (1121, 1120, 1152, 1153), (1108, 1107, 1139, 1140), (1135, 1134, 1166, 1167), (1740, 1121, 1153, 1741), (1109, 1108, 1140, 1141), (1105, 1135, 1167, 1137), (1123, 1122, 1154, 1155), (1110, 1109, 1141, 1142), (1124, 1123, 1155, 1156), (1111, 1110, 1142, 1143), (1125, 1124, 1156, 1157), (1112, 1111, 1143, 1144), (1126, 1125, 1157, 1158), (1113, 1112, 1144, 1145), (1127, 1126, 1158, 1159), (1114, 1113, 1145, 1146), (1128, 1127, 1159, 1160), (1115, 1114, 1146, 1147), (1129, 1128, 1160, 1161), (1116, 1115, 1147, 1148), (1130, 1129, 1161, 1162), (1117, 1116, 1148, 1149), (1131, 1130, 1162, 1163), (1118, 1117, 1149, 1150), (1104, 1105, 1137, 1136), (1132, 1131, 1163, 1164), (1119, 1118, 1150, 1151), (1106, 1104, 1136, 1138), (1133, 1132, 1164, 1165), (1767, 1119, 1151, 1768), (1107, 1106, 1138, 1139), (1191, 1190, 1222, 1223), (1143, 1142, 1174, 1175), (1157, 1156, 1188, 1189), (1144, 1143, 1175, 1176), (1158, 1157, 1189, 1190), (1145, 1144, 1176, 1177), (1159, 1158, 1190, 1191), (1146, 1145, 1177, 1178), (1160, 1159, 1191, 1192), (1147, 1146, 1178, 1179), (1161, 1160, 1192, 1193), (1148, 1147, 1179, 1180), (1162, 1161, 1193, 1194), (1149, 1148, 1180, 1181), (1163, 1162, 1194, 1195), (1150, 1149, 1181, 1182), (1136, 1137, 1169, 1168), (1164, 1163, 1195, 1196), (1151, 1150, 1182, 1183), (1138, 1136, 1168, 1170), (1165, 1164, 1196, 1197), (1768, 1151, 1183, 1769), (1139, 1138, 1170, 1171), (1166, 1165, 1197, 1198), (1153, 1152, 1184, 1185), (1140, 1139, 1171, 1172), (1167, 1166, 1198, 1199), (1741, 1153, 1185, 1742), (1141, 1140, 1172, 1173), (1137, 1167, 1199, 1169), (1155, 1154, 1186, 1187), (1142, 1141, 1173, 1174), (1226, 1225, 1257, 1258), (1178, 1177, 1209, 1210), (1192, 1191, 1223, 1224), (1179, 1178, 1210, 1211), (1193, 1192, 1224, 1225), (1180, 1179, 1211, 1212), (1194, 1193, 1225, 1226), (1181, 1180, 1212, 1213), (1195, 1194, 1226, 1227), (1182, 1181, 1213, 1214), (1168, 1169, 1201, 1200), (1196, 1195, 1227, 1228), (1183, 1182, 1214, 1215), (1170, 1168, 1200, 1202), (1197, 1196, 1228, 1229), (1769, 1183, 1215, 1770), (1171, 1170, 1202, 1203), (1198, 1197, 1229, 1230), (1185, 1184, 1216, 1217), (1172, 1171, 1203, 1204), (1199, 1198, 1230, 1231), (1742, 1185, 1217, 1743), (1173, 1172, 1204, 1205), (1169, 1199, 1231, 1201), (1187, 1186, 1218, 1219), (1174, 1173, 1205, 1206), (1188, 1187, 1219, 1220), (1175, 1174, 1206, 1207), (1189, 1188, 1220, 1221), (1176, 1175, 1207, 1208), (1190, 1189, 1221, 1222), (1177, 1176, 1208, 1209), (1234, 1232, 1264, 1266), (1213, 1212, 1244, 1245), (1227, 1226, 1258, 1259), (1214, 1213, 1245, 1246), (1200, 1201, 1233, 1232), (1228, 1227, 1259, 1260), (1215, 1214, 1246, 1247), (1202, 1200, 1232, 1234), (1229, 1228, 1260, 1261), (1770, 1215, 1247, 1771), (1203, 1202, 1234, 1235), (1230, 1229, 1261, 1262), (1217, 1216, 1248, 1249), (1204, 1203, 1235, 1236), (1231, 1230, 1262, 1263), (1743, 1217, 1249, 1744), (1205, 1204, 1236, 1237), (1201, 1231, 1263, 1233), (1219, 1218, 1250, 1251), (1206, 1205, 1237, 1238), (1220, 1219, 1251, 1252), (1207, 1206, 1238, 1239), (1221, 1220, 1252, 1253), (1208, 1207, 1239, 1240), (1222, 1221, 1253, 1254), (1209, 1208, 1240, 1241), (1223, 1222, 1254, 1255), (1210, 1209, 1241, 1242), (1224, 1223, 1255, 1256), (1211, 1210, 1242, 1243), (1225, 1224, 1256, 1257), (1212, 1211, 1243, 1244), (1269, 1268, 1300, 1301), (1261, 1260, 1292, 1293), (1771, 1247, 1279, 1772), (1235, 1234, 1266, 1267), (1262, 1261, 1293, 1294), (1249, 1248, 1280, 1281), (1236, 1235, 1267, 1268), (1263, 1262, 1294, 1295), (1744, 1249, 1281, 1745), (1237, 1236, 1268, 1269), (1233, 1263, 1295, 1265), (1251, 1250, 1282, 1283), (1238, 1237, 1269, 1270), (1252, 1251, 1283, 1284), (1239, 1238, 1270, 1271), (1253, 1252, 1284, 1285), (1240, 1239, 1271, 1272), (1254, 1253, 1285, 1286), (1241, 1240, 1272, 1273), (1255, 1254, 1286, 1287), (1242, 1241, 1273, 1274), (1256, 1255, 1287, 1288), (1243, 1242, 1274, 1275), (1257, 1256, 1288, 1289), (1244, 1243, 1275, 1276), (1258, 1257, 1289, 1290), (1245, 1244, 1276, 1277), (1259, 1258, 1290, 1291), (1246, 1245, 1277, 1278), (1232, 1233, 1265, 1264), (1260, 1259, 1291, 1292), (1247, 1246, 1278, 1279), (1304, 1303, 1335, 1336), (1265, 1295, 1327, 1297), (1283, 1282, 1314, 1315), (1270, 1269, 1301, 1302), (1284, 1283, 1315, 1316), (1271, 1270, 1302, 1303), (1285, 1284, 1316, 1317), (1272, 1271, 1303, 1304), (1286, 1285, 1317, 1318), (1273, 1272, 1304, 1305), (1287, 1286, 1318, 1319), (1274, 1273, 1305, 1306), (1288, 1287, 1319, 1320), (1275, 1274, 1306, 1307), (1289, 1288, 1320, 1321), (1276, 1275, 1307, 1308), (1290, 1289, 1321, 1322), (1277, 1276, 1308, 1309), (1291, 1290, 1322, 1323), (1278, 1277, 1309, 1310), (1264, 1265, 1297, 1296), (1292, 1291, 1323, 1324), (1279, 1278, 1310, 1311), (1266, 1264, 1296, 1298), (1293, 1292, 1324, 1325), (1772, 1279, 1311, 1773), (1267, 1266, 1298, 1299), (1294, 1293, 1325, 1326), (1281, 1280, 1312, 1313), (1268, 1267, 1299, 1300), (1295, 1294, 1326, 1327), (1745, 1281, 1313, 1746), (1339, 1338, 1370, 1371), (1318, 1317, 1349, 1350), (1305, 1304, 1336, 1337), (1319, 1318, 1350, 1351), (1306, 1305, 1337, 1338), (1320, 1319, 1351, 1352), (1307, 1306, 1338, 1339), (1321, 1320, 1352, 1353), (1308, 1307, 1339, 1340), (1322, 1321, 1353, 1354), (1309, 1308, 1340, 1341), (1323, 1322, 1354, 1355), (1310, 1309, 1341, 1342), (1296, 1297, 1329, 1328), (1324, 1323, 1355, 1356), (1311, 1310, 1342, 1343), (1298, 1296, 1328, 1330), (1325, 1324, 1356, 1357), (1773, 1311, 1343, 1774), (1299, 1298, 1330, 1331), (1326, 1325, 1357, 1358), (1313, 1312, 1344, 1345), (1300, 1299, 1331, 1332), (1327, 1326, 1358, 1359), (1746, 1313, 1345, 1747), (1301, 1300, 1332, 1333), (1297, 1327, 1359, 1329), (1315, 1314, 1346, 1347), (1302, 1301, 1333, 1334), (1316, 1315, 1347, 1348), (1303, 1302, 1334, 1335), (1317, 1316, 1348, 1349), (1374, 1373, 1405, 1406), (1353, 1352, 1384, 1385), (1340, 1339, 1371, 1372), (1354, 1353, 1385, 1386), (1341, 1340, 1372, 1373), (1355, 1354, 1386, 1387), (1342, 1341, 1373, 1374), (1328, 1329, 1361, 1360), (1356, 1355, 1387, 1388), (1343, 1342, 1374, 1375), (1330, 1328, 1360, 1362), (1357, 1356, 1388, 1389), (1774, 1343, 1375, 1775), (1331, 1330, 1362, 1363), (1358, 1357, 1389, 1390), (1345, 1344, 1376, 1377), (1332, 1331, 1363, 1364), (1359, 1358, 1390, 1391), (1747, 1345, 1377, 1748), (1333, 1332, 1364, 1365), (1329, 1359, 1391, 1361), (1347, 1346, 1378, 1379), (1334, 1333, 1365, 1366), (1348, 1347, 1379, 1380), (1335, 1334, 1366, 1367), (1349, 1348, 1380, 1381), (1336, 1335, 1367, 1368), (1350, 1349, 1381, 1382), (1337, 1336, 1368, 1369), (1351, 1350, 1382, 1383), (1338, 1337, 1369, 1370), (1352, 1351, 1383, 1384), (1409, 1408, 1440, 1441), (1360, 1361, 1393, 1392), (1388, 1387, 1419, 1420), (1375, 1374, 1406, 1407), (1362, 1360, 1392, 1394), (1389, 1388, 1420, 1421), (1775, 1375, 1407, 1776), (1363, 1362, 1394, 1395), (1390, 1389, 1421, 1422), (1377, 1376, 1408, 1409), (1364, 1363, 1395, 1396), (1391, 1390, 1422, 1423), (1748, 1377, 1409, 1749), (1365, 1364, 1396, 1397), (1361, 1391, 1423, 1393), (1379, 1378, 1410, 1411), (1366, 1365, 1397, 1398), (1380, 1379, 1411, 1412), (1367, 1366, 1398, 1399), (1381, 1380, 1412, 1413), (1368, 1367, 1399, 1400), (1382, 1381, 1413, 1414), (1369, 1368, 1400, 1401), (1383, 1382, 1414, 1415), (1370, 1369, 1401, 1402), (1384, 1383, 1415, 1416), (1371, 1370, 1402, 1403), (1385, 1384, 1416, 1417), (1372, 1371, 1403, 1404), (1386, 1385, 1417, 1418), (1373, 1372, 1404, 1405), (1387, 1386, 1418, 1419), (1444, 1443, 1475, 1476), (1396, 1395, 1427, 1428), (1423, 1422, 1454, 1455), (1749, 1409, 1441, 1750), (1397, 1396, 1428, 1429), (1393, 1423, 1455, 1425), (1411, 1410, 1442, 1443), (1398, 1397, 1429, 1430), (1412, 1411, 1443, 1444), (1399, 1398, 1430, 1431), (1413, 1412, 1444, 1445), (1400, 1399, 1431, 1432), (1414, 1413, 1445, 1446), (1401, 1400, 1432, 1433), (1415, 1414, 1446, 1447), (1402, 1401, 1433, 1434), (1416, 1415, 1447, 1448), (1403, 1402, 1434, 1435), (1417, 1416, 1448, 1449), (1404, 1403, 1435, 1436), (1418, 1417, 1449, 1450), (1405, 1404, 1436, 1437), (1419, 1418, 1450, 1451), (1406, 1405, 1437, 1438), (1392, 1393, 1425, 1424), (1420, 1419, 1451, 1452), (1407, 1406, 1438, 1439), (1394, 1392, 1424, 1426), (1421, 1420, 1452, 1453), (1776, 1407, 1439, 1777), (1395, 1394, 1426, 1427), (1422, 1421, 1453, 1454), (1479, 1478, 1510, 1511), (1431, 1430, 1462, 1463), (1445, 1444, 1476, 1477), (1432, 1431, 1463, 1464), (1446, 1445, 1477, 1478), (1433, 1432, 1464, 1465), (1447, 1446, 1478, 1479), (1434, 1433, 1465, 1466), (1448, 1447, 1479, 1480), (1435, 1434, 1466, 1467), (1449, 1448, 1480, 1481), (1436, 1435, 1467, 1468), (1450, 1449, 1481, 1482), (1437, 1436, 1468, 1469), (1451, 1450, 1482, 1483), (1438, 1437, 1469, 1470), (1424, 1425, 1457, 1456), (1452, 1451, 1483, 1484), (1439, 1438, 1470, 1471), (1426, 1424, 1456, 1458), (1453, 1452, 1484, 1485), (1777, 1439, 1471, 1778), (1427, 1426, 1458, 1459), (1454, 1453, 1485, 1486), (1441, 1440, 1472, 1473), (1428, 1427, 1459, 1460), (1455, 1454, 1486, 1487), (1750, 1441, 1473, 1751), (1429, 1428, 1460, 1461), (1425, 1455, 1487, 1457), (1443, 1442, 1474, 1475), (1430, 1429, 1461, 1462), (1514, 1513, 1545, 1546), (1466, 1465, 1497, 1498), (1480, 1479, 1511, 1512), (1467, 1466, 1498, 1499), (1481, 1480, 1512, 1513), (1468, 1467, 1499, 1500), (1482, 1481, 1513, 1514), (1469, 1468, 1500, 1501), (1483, 1482, 1514, 1515), (1470, 1469, 1501, 1502), (1456, 1457, 1489, 1488), (1484, 1483, 1515, 1516), (1471, 1470, 1502, 1503), (1458, 1456, 1488, 1490), (1485, 1484, 1516, 1517), (1778, 1471, 1503, 1779), (1459, 1458, 1490, 1491), (1486, 1485, 1517, 1518), (1473, 1472, 1504, 1505), (1460, 1459, 1491, 1492), (1487, 1486, 1518, 1519), (1751, 1473, 1505, 1752), (1461, 1460, 1492, 1493), (1457, 1487, 1519, 1489), (1475, 1474, 1506, 1507), (1462, 1461, 1493, 1494), (1476, 1475, 1507, 1508), (1463, 1462, 1494, 1495), (1477, 1476, 1508, 1509), (1464, 1463, 1495, 1496), (1478, 1477, 1509, 1510), (1465, 1464, 1496, 1497), (1522, 1520, 1552, 1554), (1501, 1500, 1532, 1533), (1515, 1514, 1546, 1547), (1502, 1501, 1533, 1534), (1488, 1489, 1521, 1520), (1516, 1515, 1547, 1548), (1503, 1502, 1534, 1535), (1490, 1488, 1520, 1522), (1517, 1516, 1548, 1549), (1779, 1503, 1535, 1780), (1491, 1490, 1522, 1523), (1518, 1517, 1549, 1550), (1505, 1504, 1536, 1537), (1492, 1491, 1523, 1524), (1519, 1518, 1550, 1551), (1752, 1505, 1537, 1753), (1493, 1492, 1524, 1525), (1489, 1519, 1551, 1521), (1507, 1506, 1538, 1539), (1494, 1493, 1525, 1526), (1508, 1507, 1539, 1540), (1495, 1494, 1526, 1527), (1509, 1508, 1540, 1541), (1496, 1495, 1527, 1528), (1510, 1509, 1541, 1542), (1497, 1496, 1528, 1529), (1511, 1510, 1542, 1543), (1498, 1497, 1529, 1530), (1512, 1511, 1543, 1544), (1499, 1498, 1530, 1531), (1513, 1512, 1544, 1545), (1500, 1499, 1531, 1532), (1557, 1556, 1588, 1589), (1549, 1548, 1580, 1581), (1780, 1535, 1567, 1781), (1523, 1522, 1554, 1555), (1550, 1549, 1581, 1582), (1537, 1536, 1568, 1569), (1524, 1523, 1555, 1556), (1551, 1550, 1582, 1583), (1753, 1537, 1569, 1754), (1525, 1524, 1556, 1557), (1521, 1551, 1583, 1553), (1539, 1538, 1570, 1571), (1526, 1525, 1557, 1558), (1540, 1539, 1571, 1572), (1527, 1526, 1558, 1559), (1541, 1540, 1572, 1573), (1528, 1527, 1559, 1560), (1542, 1541, 1573, 1574), (1529, 1528, 1560, 1561), (1543, 1542, 1574, 1575), (1530, 1529, 1561, 1562), (1544, 1543, 1575, 1576), (1531, 1530, 1562, 1563), (1545, 1544, 1576, 1577), (1532, 1531, 1563, 1564), (1546, 1545, 1577, 1578), (1533, 1532, 1564, 1565), (1547, 1546, 1578, 1579), (1534, 1533, 1565, 1566), (1520, 1521, 1553, 1552), (1548, 1547, 1579, 1580), (1535, 1534, 1566, 1567), (1592, 1591, 1623, 1624), (1553, 1583, 1615, 1585), (1571, 1570, 1602, 1603), (1558, 1557, 1589, 1590), (1572, 1571, 1603, 1604), (1559, 1558, 1590, 1591), (1573, 1572, 1604, 1605), (1560, 1559, 1591, 1592), (1574, 1573, 1605, 1606), (1561, 1560, 1592, 1593), (1575, 1574, 1606, 1607), (1562, 1561, 1593, 1594), (1576, 1575, 1607, 1608), (1563, 1562, 1594, 1595), (1577, 1576, 1608, 1609), (1564, 1563, 1595, 1596), (1578, 1577, 1609, 1610), (1565, 1564, 1596, 1597), (1579, 1578, 1610, 1611), (1566, 1565, 1597, 1598), (1552, 1553, 1585, 1584), (1580, 1579, 1611, 1612), (1567, 1566, 1598, 1599), (1554, 1552, 1584, 1586), (1581, 1580, 1612, 1613), (1781, 1567, 1599, 1782), (1555, 1554, 1586, 1587), (1582, 1581, 1613, 1614), (1569, 1568, 1600, 1601), (1556, 1555, 1587, 1588), (1583, 1582, 1614, 1615), (1754, 1569, 1601, 1755), (1627, 1626, 1658, 1659), (1606, 1605, 1637, 1638), (1593, 1592, 1624, 1625), (1607, 1606, 1638, 1639), (1594, 1593, 1625, 1626), (1608, 1607, 1639, 1640), (1595, 1594, 1626, 1627), (1609, 1608, 1640, 1641), (1596, 1595, 1627, 1628), (1610, 1609, 1641, 1642), (1597, 1596, 1628, 1629), (1611, 1610, 1642, 1643), (1598, 1597, 1629, 1630), (1584, 1585, 1617, 1616), (1612, 1611, 1643, 1644), (1599, 1598, 1630, 1631), (1586, 1584, 1616, 1618), (1613, 1612, 1644, 1645), (1782, 1599, 1631, 1783), (1587, 1586, 1618, 1619), (1614, 1613, 1645, 1646), (1601, 1600, 1632, 1633), (1588, 1587, 1619, 1620), (1615, 1614, 1646, 1647), (1755, 1601, 1633, 1756), (1589, 1588, 1620, 1621), (1585, 1615, 1647, 1617), (1603, 1602, 1634, 1635), (1590, 1589, 1621, 1622), (1604, 1603, 1635, 1636), (1591, 1590, 1622, 1623), (1605, 1604, 1636, 1637), (1757, 1665, 1823, 1825), (1641, 1640, 1672, 1673), (1628, 1627, 1659, 1660), (1642, 1641, 1673, 1674), (1629, 1628, 1660, 1661), (1643, 1642, 1674, 1675), (1630, 1629, 1661, 1662), (1616, 1617, 1649, 1648), (1644, 1643, 1675, 1676), (1630, 1662, 1719, 1713), (1618, 1616, 1648, 1650), (1645, 1644, 1676, 1677), (1664, 1665, 1721, 1720), (1619, 1618, 1650, 1651), (1646, 1645, 1677, 1678), (1783, 1631, 1712, 1786), (1620, 1619, 1651, 1652), (1647, 1646, 1678, 1679), (1635, 1634, 1716, 1717), (1621, 1620, 1652, 1653), (1617, 1647, 1679, 1649), (1784, 1664, 1720, 1787), (1622, 1621, 1653, 1654), (1636, 1635, 1667, 1668), (1623, 1622, 1654, 1655), (1637, 1636, 1668, 1669), (1624, 1623, 1655, 1656), (1638, 1637, 1669, 1670), (1625, 1624, 1656, 1657), (1639, 1638, 1670, 1671), (1626, 1625, 1657, 1658), (1640, 1639, 1671, 1672), (1680, 1681, 1682, 1683, 1684, 1685, 1686, 1687, 1688, 1689, 1690, 1691, 1692, 1693, 1694, 1695, 1785, 1696, 1697, 1758, 1698, 1699, 1700, 1701, 1702, 1703, 1704, 1705, 1706, 1707, 1708, 1709, 1710, 1711), (1763, 1008, 1696, 1785), (1024, 1026, 1705, 1704), (980, 982, 1683, 1682), (998, 1000, 1692, 1691), (1016, 1018, 1701, 1700), (1034, 1036, 1710, 1709), (990, 992, 1688, 1687), (1008, 1010, 1697, 1696), (1026, 1028, 1706, 1705), (982, 984, 1684, 1683), (1000, 1002, 1693, 1692), (1018, 1020, 1702, 1701), (1036, 1038, 1711, 1710), (992, 994, 1689, 1688), (1736, 1012, 1698, 1758), (1028, 1030, 1707, 1706), (984, 986, 1685, 1684), (1002, 1004, 1694, 1693), (1020, 1022, 1703, 1702), (976, 978, 1681, 1680), (1038, 976, 1680, 1711), (994, 996, 1690, 1689), (1012, 1014, 1699, 1698), (1030, 1032, 1708, 1707), (986, 988, 1686, 1685), (1004, 1006, 1695, 1694), (1022, 1024, 1704, 1703), (978, 980, 1682, 1681), (996, 998, 1691, 1690), (1014, 1016, 1700, 1699), (1032, 1034, 1709, 1708), (1720, 1721, 1733, 1732), (1712, 1713, 1725, 1724), (1713, 1719, 1731, 1725), (1759, 1715, 1727, 1761), (1787, 1720, 1732, 1789), (1633, 1632, 1714, 1715), (1757, 1666, 1722, 1760), (1662, 1663, 1718, 1719), (1667, 1635, 1717, 1723), (1756, 1633, 1715, 1759), (1666, 1667, 1723, 1722), (1631, 1630, 1713, 1712), (1724, 1725, 1791, 1790), (1732, 1733, 1801, 1802), (1789, 1732, 1802, 1800), (1730, 1789, 1800, 1798), (1726, 1788, 1792, 1794), (1717, 1716, 1728, 1729), (1786, 1712, 1724, 1788), (1760, 1722, 1734, 1762), (1723, 1717, 1729, 1735), (1719, 1718, 1730, 1731), (1715, 1714, 1726, 1727), (1722, 1723, 1735, 1734), (1721, 1760, 1762, 1733), (1762, 1734, 1805, 1803), (1634, 1756, 1759, 1716), (1665, 1757, 1760, 1721), (1716, 1759, 1761, 1728), (1010, 1736, 1758, 1697), (1602, 1755, 1756, 1634), (1570, 1754, 1755, 1602), (1538, 1753, 1754, 1570), (1506, 1752, 1753, 1538), (1474, 1751, 1752, 1506), (1442, 1750, 1751, 1474), (1410, 1749, 1750, 1442), (1378, 1748, 1749, 1410), (1346, 1747, 1748, 1378), (1314, 1746, 1747, 1346), (1282, 1745, 1746, 1314), (1250, 1744, 1745, 1282), (1218, 1743, 1744, 1250), (1186, 1742, 1743, 1218), (1154, 1741, 1742, 1186), (1122, 1740, 1741, 1154), (1090, 1739, 1740, 1122), (1058, 1738, 1739, 1090), (1013, 1737, 1738, 1058), (1010, 1011, 1737, 1736), (1714, 1786, 1788, 1726), (1731, 1730, 1798, 1799), (1718, 1787, 1789, 1730), (1006, 1763, 1785, 1695), (1663, 1784, 1787, 1718), (1632, 1783, 1786, 1714), (1600, 1782, 1783, 1632), (1568, 1781, 1782, 1600), (1536, 1780, 1781, 1568), (1504, 1779, 1780, 1536), (1472, 1778, 1779, 1504), (1440, 1777, 1778, 1472), (1408, 1776, 1777, 1440), (1376, 1775, 1776, 1408), (1344, 1774, 1775, 1376), (1312, 1773, 1774, 1344), (1280, 1772, 1773, 1312), (1248, 1771, 1772, 1280), (1216, 1770, 1771, 1248), (1184, 1769, 1770, 1216), (1152, 1768, 1769, 1184), (1120, 1767, 1768, 1152), (1088, 1766, 1767, 1120), (1056, 1765, 1766, 1088), (1009, 1764, 1765, 1056), (1006, 1007, 1764, 1763), (1790, 1791, 1799, 1798), (1792, 1790, 1798, 1800), (1793, 1794, 1802, 1801), (1795, 1793, 1801, 1803), (1796, 1797, 1805, 1804), (1797, 1795, 1803, 1805), (1794, 1792, 1800, 1802), (1735, 1729, 1796, 1804), (1733, 1762, 1803, 1801), (1788, 1724, 1790, 1792), (1734, 1735, 1804, 1805), (1727, 1726, 1794, 1793), (1725, 1731, 1799, 1791), (1761, 1727, 1793, 1795), (1729, 1728, 1797, 1796), (1728, 1761, 1795, 1797), (1818, 1817, 1851, 1852), (1653, 1652, 1810, 1811), (1649, 1679, 1839, 1807), (1667, 1666, 1827, 1826), (1654, 1653, 1811, 1812), (1668, 1667, 1826, 1828), (1655, 1654, 1812, 1813), (1669, 1668, 1828, 1829), (1656, 1655, 1813, 1814), (1670, 1669, 1829, 1830), (1657, 1656, 1814, 1815), (1671, 1670, 1830, 1831), (1664, 1784, 1822, 1824), (1658, 1657, 1815, 1816), (1666, 1757, 1825, 1827), (1672, 1671, 1831, 1832), (1659, 1658, 1816, 1817), (1673, 1672, 1832, 1833), (1660, 1659, 1817, 1818), (1674, 1673, 1833, 1834), (1661, 1660, 1818, 1819), (1675, 1674, 1834, 1835), (1662, 1661, 1819, 1820), (1648, 1649, 1807, 1806), (1676, 1675, 1835, 1836), (1663, 1662, 1820, 1821), (1650, 1648, 1806, 1808), (1677, 1676, 1836, 1837), (1784, 1663, 1821, 1822), (1651, 1650, 1808, 1809), (1678, 1677, 1837, 1838), (1665, 1664, 1824, 1823), (1652, 1651, 1809, 1810), (1679, 1678, 1838, 1839), (1840, 1841, 1873, 1872, 1871, 1870, 1869, 1868, 1867, 1866, 1865, 1864, 1863, 1862, 1860, 1861, 1859, 1857, 1858, 1856, 1855, 1854, 1853, 1852, 1851, 1850, 1849, 1848, 1847, 1846, 1845, 1844, 1843, 1842), (1819, 1818, 1852, 1853), (1835, 1834, 1868, 1869), (1820, 1819, 1853, 1854), (1836, 1835, 1869, 1870), (1821, 1820, 1854, 1855), (1806, 1807, 1841, 1840), (1837, 1836, 1870, 1871), (1822, 1821, 1855, 1856), (1808, 1806, 1840, 1842), (1838, 1837, 1871, 1872), (1823, 1824, 1858, 1857), (1809, 1808, 1842, 1843), (1839, 1838, 1872, 1873), (1825, 1823, 1857, 1859), (1810, 1809, 1843, 1844), (1807, 1839, 1873, 1841), (1826, 1827, 1861, 1860), (1811, 1810, 1844, 1845), (1827, 1825, 1859, 1861), (1828, 1826, 1860, 1862), (1812, 1811, 1845, 1846), (1824, 1822, 1856, 1858), (1829, 1828, 1862, 1863), (1813, 1812, 1846, 1847), (1830, 1829, 1863, 1864), (1814, 1813, 1847, 1848), (1831, 1830, 1864, 1865), (1815, 1814, 1848, 1849), (1832, 1831, 1865, 1866), (1816, 1815, 1849, 1850), (1833, 1832, 1866, 1867), (1817, 1816, 1850, 1851), (1834, 1833, 1867, 1868), (1891, 1890, 1922, 1923), (469, 468, 1894, 1895), (456, 455, 1881, 1882), (470, 469, 1895, 1896), (457, 456, 1882, 1883), (471, 470, 1896, 1897), (458, 457, 1883, 1884), (472, 471, 1897, 1898), (459, 458, 1884, 1885), (473, 472, 1898, 1899), (460, 459, 1885, 1886), (474, 473, 1899, 1900), (461, 460, 1886, 1887), (475, 474, 1900, 1901), (462, 461, 1887, 1888), (448, 449, 1875, 1874), (476, 475, 1901, 1902), (463, 462, 1888, 1889), (450, 448, 1874, 1876), (477, 476, 1902, 1903), (464, 463, 1889, 1890), (451, 450, 1876, 1877), (478, 477, 1903, 1904), (465, 464, 1890, 1891), (452, 451, 1877, 1878), (479, 478, 1904, 1905), (466, 465, 1891, 1892), (453, 452, 1878, 1879), (449, 479, 1905, 1875), (467, 466, 1892, 1893), (454, 453, 1879, 1880), (468, 467, 1893, 1894), (1906, 1907, 1937, 1936, 1935, 1934, 1933, 1932, 1931, 1930, 1929, 1928, 1927, 1926, 1925, 1924, 1923, 1922, 1921, 1920, 1919, 1918, 1917, 1916, 1915, 1914, 1913, 1912, 1911, 1910, 1909, 1908), (1878, 1877, 1909, 1910), (1905, 1904, 1936, 1937), (1892, 1891, 1923, 1924), (1879, 1878, 1910, 1911), (1875, 1905, 1937, 1907), (1893, 1892, 1924, 1925), (1880, 1879, 1911, 1912), (1894, 1893, 1925, 1926), (1881, 1880, 1912, 1913), (1895, 1894, 1926, 1927), (1882, 1881, 1913, 1914), (1896, 1895, 1927, 1928), (1883, 1882, 1914, 1915), (1897, 1896, 1928, 1929), (1884, 1883, 1915, 1916), (1898, 1897, 1929, 1930), (1885, 1884, 1916, 1917), (1899, 1898, 1930, 1931), (1886, 1885, 1917, 1918), (1900, 1899, 1931, 1932), (1887, 1886, 1918, 1919), (1901, 1900, 1932, 1933), (1888, 1887, 1919, 1920), (1874, 1875, 1907, 1906), (1902, 1901, 1933, 1934), (1889, 1888, 1920, 1921), (1876, 1874, 1906, 1908), (1903, 1902, 1934, 1935), (1890, 1889, 1921, 1922), (1877, 1876, 1908, 1909), (1904, 1903, 1935, 1936), (1938, 1939, 1941, 1940), (1940, 1941, 1943, 1942), (1942, 1943, 1945, 1944), (1944, 1945, 1947, 1946), (1946, 1947, 1949, 1948), (1941, 1939, 1951, 1949, 1947, 1945, 1943), (1950, 1951, 1939, 1938), (1948, 1949, 1951, 1950), (1938, 1940, 1942, 1944, 1946, 1948, 1950)])
me_cylinder_002.materials.append(mat_material_001)
me_cylinder_002.use_remesh_preserve_volume = False
me_cylinder_002.use_remesh_preserve_attributes = False
me_cylinder_002.use_mirror_vertex_groups = False
me_cylinder_002.update()

# ---- objects
ob_cylinder_001 = bpy.data.objects.new('Cylinder.001', me_cylinder_002)

# ---- transforms, parenting, visibility, modifiers, constraints
ob_cylinder_001.location = (-0.01428, 0.04659, 2.058)
ob_cylinder_001.rotation_euler = (-0.0178, 1.571, 0.0)
ob_cylinder_001.scale = (0.0175, 0.0175, 0.02045)
ob_cylinder_001.lineart.crease_threshold = 0.0

# ---- collection membership
col_collection_1.objects.link(ob_cylinder_001)

# ---- scene / render settings (as saved in the file)
scene.frame_start = 1; scene.frame_end = 250; scene.frame_set(1)
scene.render.engine = 'BLENDER_EEVEE_NEXT'
scene.render.resolution_percentage = 50
scene.render.dither_intensity = 0.0
scene.cycles.use_denoising = False
scene.cycles.samples = 10
scene.cycles.sampling_pattern = 'TABULATED_SOBOL'
scene.cycles.light_sampling_threshold = 0.0
scene.cycles.use_adaptive_sampling = False
scene.cycles.use_light_tree = False
scene.cycles.blur_glossy = 0.0
scene.cycles.pixel_filter_type = 'GAUSSIAN'
scene.cycles.sample_clamp_indirect = 0.0
scene.view_settings.view_transform = 'Standard'
bpy.context.view_layer.update()

# ---- added for rendering (the .blend has no active camera and no usable light): camera, sun
cam_auto = bpy.data.cameras.new('AutoCamera')
cam_auto.lens = 50.0
cam_auto.sensor_width = 36.0
cam_auto.clip_end = 1000.0
ob_auto_camera = bpy.data.objects.new('AutoCamera', cam_auto)
scene.collection.objects.link(ob_auto_camera)
ob_auto_camera.location = (2.28431, -2.78862, 2.95222)
ob_auto_camera.rotation_euler = (1.09748, -7.21219e-08, 0.694738)
scene.camera = ob_auto_camera
light_auto_sun = bpy.data.lights.new('AutoSun', 'SUN')
light_auto_sun.energy = 3.0
light_auto_sun.angle = 0.0523599
ob_auto_sun = bpy.data.objects.new('AutoSun', light_auto_sun)
scene.collection.objects.link(ob_auto_sun)
ob_auto_sun.rotation_euler = (0.872665, 0.174533, 0.523599)
bpy.context.view_layer.update()
